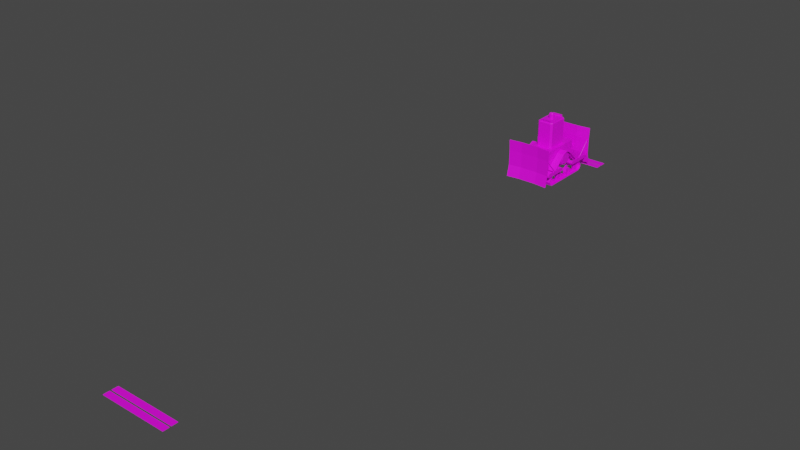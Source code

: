 # Source: BuldozerRobot.blend  (saved by Blender 3.4.6; exported with 4.5.12 LTS)
import bpy
from mathutils import Matrix  # noqa: F401  (used for matrix-valued properties, if any)

bpy.ops.wm.read_factory_settings(use_empty=True)
scene = bpy.context.scene
scene.name = 'Scene'

# ---- collections
col_collection = bpy.data.collections.new('Collection'); scene.collection.children.link(col_collection)

# ---- images (referenced by path relative to the original .blend; pixels are not part of the script)
import os
ASSET_DIR = os.environ.get("B2B_ASSET_DIR", "")  # directory of the original .blend (textures are referenced by path, not embedded)
HERE = os.path.dirname(os.path.abspath(__file__))  # packed textures are extracted next to this script under _unpacked/

def load_image(name, relpath, width, height, colorspace="sRGB"):
    """Load a texture the original file referenced (path relative to the .blend, or extracted next to this script)."""
    p = next((c for c in (os.path.join(HERE, relpath), os.path.join(ASSET_DIR, relpath)) if relpath and os.path.exists(c)), "")
    if p:
        img = bpy.data.images.load(p, check_existing=True)
        img.name = name
    else:  # same state as the original file: an image datablock whose file is absent (Cycles renders it pink)
        img = bpy.data.images.new(name, width, height)
        img.source = "FILE"
        img.filepath = "//" + (relpath or name)
    img.colorspace_settings.name = colorspace
    return img
img_colorpalete_duel_32x_png = load_image('colorPalete_duel-32x.png', 'Colors/colorPalete_duel-32x.png', 1024, 1024, 'sRGB')

# ---- materials (node trees are filled in below, after node groups)
mat_materialmap = bpy.data.materials.new('MaterialMap')
mat_materialmap.alpha_threshold = 0.0
mat_materialmap.use_transparent_shadow = False
mat_materialmap.roughness = 0.5
mat_materialmap.line_color = (0.0, 0.0, 0.0, 1.0)

# ---- material node trees
mat_materialmap.use_nodes = True; mat_materialmap.node_tree.nodes.clear()
_N = mat_materialmap.node_tree.nodes; _L = mat_materialmap.node_tree.links
n0 = _N.new('ShaderNodeOutputMaterial'); n0.name = 'Material Output'; n0.location = (300, 300)
n1 = _N.new('ShaderNodeBsdfPrincipled'); n1.name = 'Principled BSDF'; n1.location = (10, 300)
n1.distribution = 'GGX'
n1.subsurface_method = 'RANDOM_WALK_SKIN'
n1.inputs[3].default_value = 1.45
n1.inputs[27].default_value = (0.0, 0.0, 0.0, 1.0)
n1.inputs[28].default_value = 1.0
n2 = _N.new('ShaderNodeTexImage'); n2.name = 'Image Texture'; n2.location = (-446, 282)
n2.image = img_colorpalete_duel_32x_png
_L.new(n1.outputs[0], n0.inputs[0])
_L.new(n2.outputs[0], n1.inputs[0])
n0.is_active_output = True

# ---- world
world_world = bpy.data.worlds.new('World'); scene.world = world_world
world_world.use_nodes = True; world_world.node_tree.nodes.clear()
_N = world_world.node_tree.nodes; _L = world_world.node_tree.links
n0 = _N.new('ShaderNodeOutputWorld'); n0.name = 'World Output'; n0.location = (300, 300)
n1 = _N.new('ShaderNodeBackground'); n1.name = 'Background'; n1.location = (10, 300)
n1.inputs[0].default_value = (0.05088, 0.05088, 0.05088, 1.0)
_L.new(n1.outputs[0], n0.inputs[0])
n0.is_active_output = True
world_world.color = (0.05088, 0.05088, 0.05088)
world_world.use_sun_shadow = False
world_world.sun_shadow_jitter_overblur = 0.0

# ---- meshes
me_plane_001 = bpy.data.meshes.new('Plane.001')
me_plane_001.from_pydata([(-0.6767, -5.832, 0.0), (-0.6767, -5.71, 0.0), (0.6767, -5.832, 0.0), (0.6767, -5.71, 0.0), (0.6767, -5.866, 0.0), (0.6767, -5.988, 0.0), (-0.6767, -5.866, 0.0), (-0.6767, -5.988, 0.0)], [], [(1, 0, 2, 3), (6, 7, 5, 4)])
_uv = me_plane_001.uv_layers.new(name='UVMap')
_uv.uv.foreach_set('vector', [0.2134, 0.01016, 0.2134, 0.01017, 0.1816, 0.01017, 0.1816, 0.01016, 0.2134, 0.01016, 0.2134, 0.01017, 0.1816, 0.01017, 0.1816, 0.01016])
me_plane_001.materials.append(mat_materialmap)
me_plane_001.update()
me_cube_024 = bpy.data.meshes.new('Cube.024')
me_cube_024.from_pydata([(0.5, 0.0, 0.2), (0.3013, 0.0, 0.6495), (0.0, -0.3039, 0.5739), (0.0, -0.3839, 0.5453), (0.1068, -0.3039, 0.53), (0.08664, -0.3839, 0.5098), (0.1508, -0.3039, 0.4239), (0.1222, -0.3839, 0.4239), (0.1068, -0.3039, 0.3179), (0.08664, -0.3839, 0.3381), (0.0, -0.3039, 0.2739), (0.0, -0.3839, 0.3025), (0.1068, -0.3839, 0.53), (0.0, -0.3839, 0.5739), (0.1508, -0.3839, 0.4239), (0.1068, -0.3839, 0.3179), (0.0, -0.3839, 0.2739), (0.0, -0.4051, 0.4239), (0.08664, -0.4051, 0.5098), (0.0, -0.4051, 0.5453), (0.1222, -0.4051, 0.4239), (0.08664, -0.4051, 0.3381), (0.0, -0.4051, 0.3025), (0.5511, -0.2927, 0.1363), (0.5742, -0.2927, 0.08065), (0.4954, -0.3627, 0.001889), (0.4954, -0.263, 0.001889), (0.1179, -0.3756, 0.1209), (0.1413, -0.3093, 0.09751), (0.1012, -0.3756, 0.08065), (0.1343, -0.3093, 0.08065), (0.1179, -0.3756, 0.04037), (0.1413, -0.3093, 0.0638), (0.1582, -0.3756, 0.02368), (0.1582, -0.3093, 0.05682), (0.1985, -0.3756, 0.04037), (0.175, -0.3093, 0.0638), (0.2151, -0.3756, 0.08065), (0.182, -0.3093, 0.08065), (0.1985, -0.3756, 0.1209), (0.175, -0.3093, 0.09751), (0.1582, -0.3756, 0.1376), (0.1582, -0.3093, 0.1045), (0.0, -0.263, 0.5916), (0.0, -0.4221, 0.5916), (0.0, -0.4221, 0.5739), (0.0, -0.263, 0.5739), (0.496, -0.4221, -0.01572), (0.496, -0.263, -0.01572), (0.1068, -0.263, 0.53), (0.1068, -0.4221, 0.53), (0.1129, -0.263, 0.5452), (0.1129, -0.4221, 0.5452), (0.5512, -0.4221, 0.1365), (0.5512, -0.263, 0.1365), (0.5639, -0.4221, 0.1482), (0.5639, -0.263, 0.1482), (0.5742, -0.263, 0.08065), (0.5742, -0.4221, 0.08065), (0.5511, -0.263, 0.02496), (0.5511, -0.4221, 0.02496), (0.4954, -0.4221, 0.001889), (0.5907, -0.263, 0.08079), (0.5907, -0.4221, 0.08079), (0.5631, -0.263, 0.01334), (0.5631, -0.4221, 0.01334), (0.5511, -0.3924, 0.1363), (0.5742, -0.3924, 0.08065), (0.5511, -0.3627, 0.02496), (0.1582, -0.3756, 0.1594), (0.1025, -0.3756, 0.1363), (0.0794, -0.3756, 0.08065), (0.1025, -0.3756, 0.02496), (0.1582, -0.3756, 0.001889), (0.2139, -0.3756, 0.02496), (0.2369, -0.3756, 0.08065), (0.2139, -0.3756, 0.1363), (0.1582, -0.3715, 0.1376), (0.1179, -0.3715, 0.1209), (0.1012, -0.3715, 0.08065), (0.1179, -0.3715, 0.04037), (0.1582, -0.3715, 0.02368), (0.1985, -0.3715, 0.04037), (0.2151, -0.3715, 0.08065), (0.1985, -0.3715, 0.1209), (0.0, -0.3223, 0.5739), (0.0, -0.3627, 0.5739), (0.1068, -0.3627, 0.53), (0.1068, -0.3223, 0.53), (0.5512, -0.3627, 0.1365), (0.5512, -0.3223, 0.1365), (0.5742, -0.3627, 0.08065), (0.5742, -0.3223, 0.08065), (0.5511, -0.3627, 0.02496), (0.5511, -0.3223, 0.02496), (0.4912, -0.3627, 0.02291), (0.4954, -0.3223, 0.001889), (0.5371, -0.3627, 0.03896), (0.0, -0.3223, 0.5525), (0.0, -0.3627, 0.5525), (0.09557, -0.3627, 0.5118), (0.09557, -0.3223, 0.5118), (0.5338, -0.3627, 0.124), (0.5338, -0.3223, 0.124), (0.5527, -0.3627, 0.08069), (0.5527, -0.3223, 0.08069), (0.5359, -0.3223, 0.04012), (0.4912, -0.3223, 0.02291), (0.4531, -0.3756, 0.1209), (0.4765, -0.3093, 0.09751), (0.4364, -0.3756, 0.08065), (0.4695, -0.3093, 0.08065), (0.4531, -0.3756, 0.04037), (0.4765, -0.3093, 0.0638), (0.4934, -0.3756, 0.02368), (0.4934, -0.3093, 0.05682), (0.5336, -0.3756, 0.04037), (0.5102, -0.3093, 0.0638), (0.5503, -0.3756, 0.08065), (0.5172, -0.3093, 0.08065), (0.5336, -0.3756, 0.1209), (0.5102, -0.3093, 0.09751), (0.4934, -0.3756, 0.1376), (0.4934, -0.3093, 0.1045), (0.4934, -0.3756, 0.1594), (0.4377, -0.3756, 0.1363), (0.4146, -0.3756, 0.08065), (0.4377, -0.3756, 0.02496), (0.4934, -0.3756, 0.001889), (0.5491, -0.3756, 0.02496), (0.5721, -0.3756, 0.08065), (0.5491, -0.3756, 0.1363), (0.4934, -0.3715, 0.1376), (0.4531, -0.3715, 0.1209), (0.4364, -0.3715, 0.08065), (0.4531, -0.3715, 0.04037), (0.4934, -0.3715, 0.02368), (0.5336, -0.3715, 0.04037), (0.5503, -0.3715, 0.08065), (0.5336, -0.3715, 0.1209), (0.1025, -0.3093, 0.1363), (0.1582, -0.3093, 0.1594), (0.0794, -0.3093, 0.08065), (0.1025, -0.3093, 0.02496), (0.1582, -0.3093, 0.001889), (0.2139, -0.3093, 0.02496), (0.2369, -0.3093, 0.08065), (0.2139, -0.3093, 0.1363), (0.4377, -0.3093, 0.1363), (0.4934, -0.3093, 0.1594), (0.4146, -0.3093, 0.08065), (0.4377, -0.3093, 0.02496), (0.4934, -0.3093, 0.001889), (0.5491, -0.3093, 0.02496), (0.5721, -0.3093, 0.08065), (0.5491, -0.3093, 0.1363), (0.2875, -0.2545, 0.1652), (0.2875, -0.2545, 0.2564), (0.3693, -0.2545, 0.1652), (0.3693, -0.2545, 0.2564), (0.3151, -0.2545, 0.1215), (0.3417, -0.2545, 0.1215), (0.2875, -0.2906, 0.1652), (0.2875, -0.2906, 0.2564), (0.3693, -0.2906, 0.2564), (0.3693, -0.2906, 0.1652), (0.3151, -0.2906, 0.1215), (0.3417, -0.2906, 0.1215), (0.8175, -0.4656, 0.06981), (0.7772, -0.4656, 0.8595), (0.7859, 0.0, 0.06981), (0.7456, 0.0, 0.8595), (0.7624, -0.4656, 0.627), (0.7624, -0.4656, 0.3064), (0.7308, 0.0, 0.627), (0.7308, 0.0, 0.3064), (0.7622, 0.0, 0.8595), (0.7938, -0.4656, 0.8595), (0.779, -0.4656, 0.3064), (0.8341, -0.4656, 0.06981), (0.8025, 0.0, 0.06981), (0.7474, 0.0, 0.3064), (0.779, -0.4656, 0.627), (0.7474, 0.0, 0.627), (0.7456, -0.1911, 0.8595), (0.7859, -0.1911, 0.06981), (0.7622, -0.1911, 0.8595), (0.8025, -0.1911, 0.06981), (0.7474, -0.1911, 0.3064), (0.7474, -0.1911, 0.627), (0.7308, -0.1911, 0.3064), (0.7308, -0.1911, 0.627), (0.1667, -0.2543, 0.2), (0.1667, -0.2543, 0.6495), (0.2475, 0.0, 0.6495), (0.1667, 0.0, 0.2), (0.5, -0.1272, 0.6495), (0.5, -0.1272, 0.2), (0.1667, -0.1272, 0.2), (0.5, -0.2153, 0.2), (0.461, -0.2543, 0.2), (0.461, -0.2543, 0.6495), (0.5, -0.2153, 0.6495), (0.04977, -0.2543, 0.2), (0.04261, 0.0, 1.2), (0.04977, -0.2543, 0.6495), (0.04977, 0.0, 0.2), (0.04977, -0.1272, 0.2), (0.07392, -0.1735, 0.6495), (0.5, -0.06359, 0.2), (0.5, -0.06359, 0.6495), (0.2475, -0.08677, 0.6495), (0.1667, -0.06359, 0.2), (0.04977, -0.06359, 0.2), (0.2475, -0.1351, 0.6495), (0.2091, -0.1735, 0.6495), (0.2203, -0.2007, 0.6495), (0.2854, -0.1666, 0.6495), (0.04261, 0.0, 1.308), (0.04261, -0.02036, 1.2), (0.02461, -0.04769, 1.2), (0.07392, -0.132, 1.2), (0.1192, -0.08677, 1.2), (0.02461, -0.04769, 1.308), (0.04261, -0.02036, 1.308), (0.02365, 0.0, 1.327), (0.01492, -0.02835, 1.327), (0.02357, -0.01826, 1.327), (0.2292, 0.0, 1.2), (0.2475, 0.0, 1.182), (0.07392, -0.1735, 1.182), (0.07392, -0.1552, 1.2), (0.2292, -0.08677, 1.2), (0.2475, -0.08677, 1.182), (0.2015, -0.1552, 1.2), (0.2091, -0.1735, 1.182), (0.2292, -0.1275, 1.2), (0.2475, -0.1351, 1.182), (0.1582, -0.3093, 0.132), (0.1219, -0.3093, 0.1169), (0.1069, -0.3093, 0.08065), (0.1219, -0.3093, 0.04438), (0.1582, -0.3093, 0.02935), (0.1944, -0.3093, 0.04438), (0.2095, -0.3093, 0.08065), (0.1944, -0.3093, 0.1169), (0.4934, -0.3093, 0.132), (0.4571, -0.3093, 0.1169), (0.4421, -0.3093, 0.08065), (0.4571, -0.3093, 0.04438), (0.4934, -0.3093, 0.02935), (0.5296, -0.3093, 0.04438), (0.5447, -0.3093, 0.08065), (0.5296, -0.3093, 0.1169), (0.218, -0.4532, 0.2232), (0.1897, -0.4532, 0.2349), (0.218, -0.2367, 0.2232), (0.218, -0.4349, 0.2232), (0.1897, -0.2367, 0.2349), (0.1897, -0.4349, 0.2349), (0.178, -0.2367, 0.2632), (0.178, -0.4349, 0.2632), (0.1897, -0.2367, 0.2914), (0.1897, -0.4349, 0.2914), (0.218, -0.2367, 0.3032), (0.218, -0.4349, 0.3032), (0.2462, -0.2367, 0.2914), (0.2462, -0.4349, 0.2914), (0.258, -0.2367, 0.2632), (0.258, -0.4349, 0.2632), (0.2462, -0.2367, 0.2349), (0.2462, -0.4349, 0.2349), (0.178, -0.4532, 0.2632), (0.1897, -0.4532, 0.2914), (0.218, -0.4532, 0.3032), (0.2462, -0.4532, 0.2914), (0.258, -0.4532, 0.2632), (0.2462, -0.4532, 0.2349), (0.7336, -0.4532, 0.2536), (0.7336, -0.4349, 0.2536), (0.7258, -0.4532, 0.2497), (0.739, -0.4532, 0.2632), (0.7258, -0.4349, 0.2497), (0.7336, -0.4532, 0.2727), (0.739, -0.4349, 0.2632), (0.7258, -0.4532, 0.2766), (0.7336, -0.4349, 0.2727), (0.7258, -0.4349, 0.2766), (0.674, -0.4532, 0.2632), (0.674, -0.4532, 0.2349), (0.674, -0.4532, 0.2232), (0.674, -0.4532, 0.2914), (0.674, -0.4349, 0.2914), (0.674, -0.4349, 0.2632), (0.674, -0.4349, 0.2232), (0.674, -0.4532, 0.3032), (0.674, -0.4349, 0.2349), (0.674, -0.4349, 0.3032), (0.7099, -0.4532, 0.2632), (0.7099, -0.4532, 0.2497), (0.7099, -0.4349, 0.2727), (0.7099, -0.4349, 0.2497), (0.7099, -0.4349, 0.2536), (0.7099, -0.4349, 0.2766), (0.7099, -0.4532, 0.2536), (0.7099, -0.4532, 0.2727), (0.7099, -0.4349, 0.2632), (0.7099, -0.4532, 0.2766), (0.7764, -0.4335, 0.2371), (0.7791, -0.4335, 0.2263), (0.771, -0.4335, 0.2632), (0.7645, -0.4335, 0.2892), (0.7645, -0.4335, 0.3), (0.7049, -0.4335, 0.2762), (0.7099, -0.4335, 0.2447), (0.7049, -0.4335, 0.2501), (0.7099, -0.4335, 0.2816), (0.7003, -0.4335, 0.2632), (0.7645, -0.4222, 0.2892), (0.7645, -0.4222, 0.3), (0.771, -0.4222, 0.2632), (0.7764, -0.4222, 0.2371), (0.7791, -0.4222, 0.2263), (0.7049, -0.4222, 0.2762), (0.7099, -0.4222, 0.2447), (0.7049, -0.4222, 0.2501), (0.7099, -0.4222, 0.2816), (0.7003, -0.4222, 0.2632), (0.0, -0.2543, 0.2), (0.0, -0.2543, 0.6495), (0.0, 0.0, 0.2), (0.0, -0.1272, 0.2), (0.0, -0.1735, 0.6495), (0.0, -0.06359, 0.2), (0.0, -0.1735, 1.182), (0.0, -0.1552, 1.2), (0.0, -0.3627, 0.001889), (0.0, -0.263, 0.001889), (0.0, -0.263, -0.01429), (0.0, -0.4221, -0.01429), (0.0, -0.4221, 0.001889), (0.0, -0.3627, 0.02291), (0.0, -0.3223, 0.001889), (0.0, -0.3223, 0.02291), (0.0, -0.05212, 1.2), (0.0, -0.05212, 1.308), (0.0, -0.03172, 1.327), (0.0, 0.0, 1.327), (0.7722, -0.4326, 0.5632), (0.77, -0.4326, 0.5703), (0.5144, -0.4349, 0.3178), (0.4691, -0.4349, 0.3178), (0.4691, -0.4532, 0.3178), (0.5144, -0.4532, 0.3178), (0.4614, -0.4532, 0.2349), (0.5144, -0.4532, 0.2349), (0.4614, -0.4532, 0.2791), (0.5144, -0.4532, 0.2791), (0.5144, -0.4349, 0.2632), (0.4614, -0.4349, 0.2632), (0.5144, -0.4532, 0.3032), (0.4614, -0.4532, 0.3032), (0.5144, -0.4532, 0.2632), (0.4614, -0.4532, 0.2632), (0.5144, -0.4532, 0.2232), (0.4614, -0.4532, 0.2232), (0.4614, -0.4349, 0.2914), (0.5144, -0.4349, 0.2914), (0.5144, -0.4349, 0.2232), (0.4614, -0.4349, 0.2232), (0.4614, -0.4349, 0.2349), (0.5144, -0.4349, 0.2349), (0.4614, -0.4349, 0.3032), (0.5144, -0.4349, 0.3032), (0.7656, -0.4326, 0.5873), (0.7602, -0.4326, 0.6043), (0.7602, -0.4326, 0.6114), (0.7308, -0.4326, 0.5958), (0.7349, -0.4326, 0.5752), (0.7308, -0.4326, 0.5788), (0.7349, -0.4326, 0.5993), (0.7269, -0.4326, 0.5873), (0.7602, -0.453, 0.6043), (0.7602, -0.453, 0.6114), (0.7656, -0.453, 0.5873), (0.77, -0.453, 0.5703), (0.7722, -0.453, 0.5632), (0.7308, -0.453, 0.5958), (0.7349, -0.453, 0.5752), (0.7308, -0.453, 0.5788), (0.7349, -0.453, 0.5993), (0.7269, -0.453, 0.5873), (0.4691, -0.4295, 0.3178), (0.5144, -0.4586, 0.3178), (0.4614, -0.4295, 0.3032), (0.5144, -0.4295, 0.3178), (0.4691, -0.4586, 0.3178), (0.4614, -0.4586, 0.3032), (0.5144, -0.4586, 0.3032), (0.5144, -0.4295, 0.3032), (0.4614, -0.4586, 0.2839), (0.5144, -0.4586, 0.2839), (0.4614, -0.4295, 0.2963), (0.5144, -0.4295, 0.2963), (0.6732, -0.4354, 0.5067), (0.6674, -0.4322, 0.5119), (0.6678, -0.4352, 0.5124), (0.7351, -0.4352, 0.5863), (0.672, -0.4376, 0.5086), (0.7393, -0.4376, 0.5825), (0.6738, -0.4432, 0.507), (0.741, -0.4432, 0.581), (0.672, -0.4489, 0.5086), (0.7393, -0.4489, 0.5825), (0.6678, -0.4512, 0.5124), (0.7351, -0.4512, 0.5863), (0.6637, -0.4489, 0.5162), (0.7309, -0.4489, 0.5901), (0.6619, -0.4432, 0.5177), (0.7292, -0.4432, 0.5917), (0.6637, -0.4376, 0.5162), (0.7309, -0.4376, 0.5901), (0.6755, -0.4432, 0.5045), (0.6732, -0.451, 0.5067), (0.6674, -0.4542, 0.5119), (0.6617, -0.451, 0.5171), (0.6593, -0.4432, 0.5193), (0.6617, -0.4354, 0.5171), (0.4873, -0.4354, 0.3254), (0.493, -0.4322, 0.3201), (0.4849, -0.4432, 0.3275), (0.4873, -0.451, 0.3254), (0.493, -0.4542, 0.3201), (0.4988, -0.451, 0.3149), (0.5011, -0.4432, 0.3128), (0.4988, -0.4354, 0.3149), (0.4768, -0.4532, 0.3298), (0.5067, -0.4532, 0.3298), (0.4836, -0.4532, 0.3328), (0.4917, -0.4532, 0.3339), (0.4998, -0.4532, 0.3328), (0.5067, -0.4349, 0.3298), (0.4768, -0.4349, 0.3298), (0.4998, -0.4349, 0.3328), (0.4917, -0.4349, 0.3339), (0.4836, -0.4349, 0.3328), (0.4768, -0.4295, 0.3298), (0.5067, -0.4295, 0.3298), (0.4836, -0.4295, 0.3328), (0.4917, -0.4295, 0.3339), (0.4998, -0.4295, 0.3328), (0.5067, -0.4586, 0.3298), (0.4768, -0.4586, 0.3298), (0.4998, -0.4586, 0.3328), (0.4917, -0.4586, 0.3339), (0.4836, -0.4586, 0.3328), (0.469, -0.116, 0.6598), (0.469, -0.116, 0.6181), (0.469, -0.07473, 0.6181), (0.469, -0.07473, 0.6598), (0.5172, -0.07473, 0.6598), (0.5172, -0.116, 0.6598), (0.5172, -0.116, 0.6181), (0.5172, -0.07473, 0.6181), (0.5256, -0.116, 0.626), (0.5249, -0.116, 0.6533), (0.5309, -0.116, 0.6347), (0.5307, -0.116, 0.6447), (0.5249, -0.07473, 0.6533), (0.5256, -0.07473, 0.626), (0.5307, -0.07473, 0.6447), (0.5309, -0.07473, 0.6347), (0.7343, -0.116, 0.3909), (0.7343, -0.116, 0.4327), (0.7343, -0.07473, 0.4327), (0.7343, -0.07473, 0.3909), (0.6861, -0.07473, 0.3909), (0.6861, -0.116, 0.3909), (0.6861, -0.116, 0.4327), (0.6861, -0.07473, 0.4327), (0.6777, -0.116, 0.4248), (0.6785, -0.116, 0.3975), (0.6724, -0.116, 0.4161), (0.6727, -0.116, 0.4061), (0.6785, -0.07473, 0.3975), (0.6777, -0.07473, 0.4248), (0.6727, -0.07473, 0.4061), (0.6724, -0.07473, 0.4161), (0.6, -0.08319, 0.5048), (0.6102, -0.07781, 0.5128), (0.6106, -0.08279, 0.5123), (0.6913, -0.08279, 0.409), (0.6032, -0.08671, 0.5064), (0.6838, -0.08671, 0.4032), (0.6001, -0.09618, 0.504), (0.6807, -0.09618, 0.4008), (0.6032, -0.1056, 0.5064), (0.6838, -0.1056, 0.4032), (0.6106, -0.1096, 0.5123), (0.6913, -0.1096, 0.409), (0.6181, -0.1056, 0.5181), (0.6988, -0.1056, 0.4149), (0.6212, -0.09618, 0.5205), (0.7018, -0.09618, 0.4173), (0.6181, -0.08671, 0.5181), (0.6988, -0.08671, 0.4149), (0.5958, -0.09618, 0.5015), (0.6, -0.1092, 0.5048), (0.6102, -0.1146, 0.5128), (0.6205, -0.1092, 0.5208), (0.6247, -0.09618, 0.5241), (0.6205, -0.08319, 0.5208), (0.5198, -0.08319, 0.6497), (0.5095, -0.07781, 0.6417), (0.524, -0.09618, 0.653), (0.5198, -0.1092, 0.6497), (0.5095, -0.1146, 0.6417), (0.4993, -0.1092, 0.6337), (0.495, -0.09618, 0.6304), (0.4993, -0.08319, 0.6337), (0.1413, -0.3093, 0.09751), (0.1343, -0.3093, 0.08065), (0.1413, -0.3093, 0.0638), (0.1582, -0.3093, 0.05682), (0.175, -0.3093, 0.0638), (0.182, -0.3093, 0.08065), (0.175, -0.3093, 0.09751), (0.1582, -0.3093, 0.1045), (0.4765, -0.3093, 0.09751), (0.4695, -0.3093, 0.08065), (0.4765, -0.3093, 0.0638), (0.4934, -0.3093, 0.05682), (0.5102, -0.3093, 0.0638), (0.5172, -0.3093, 0.08065), (0.5102, -0.3093, 0.09751), (0.4934, -0.3093, 0.1045), (0.1413, -0.2848, 0.09751), (0.1582, -0.2848, 0.1045), (0.1343, -0.2848, 0.08065), (0.1413, -0.2848, 0.0638), (0.1582, -0.2848, 0.05682), (0.175, -0.2848, 0.0638), (0.1856, -0.2848, 0.07203), (0.1714, -0.2848, 0.1063), (0.4804, -0.2848, 0.107), (0.4934, -0.2848, 0.1045), (0.4666, -0.2848, 0.0735), (0.4765, -0.2848, 0.0638), (0.4934, -0.2848, 0.05682), (0.5102, -0.2848, 0.0638), (0.5172, -0.2848, 0.08065), (0.5102, -0.2848, 0.09751), (0.1413, -0.2601, 0.09751), (0.1582, -0.2601, 0.1045), (0.1343, -0.2601, 0.08065), (0.1413, -0.2601, 0.0638), (0.1582, -0.2601, 0.05682), (0.175, -0.2601, 0.0638), (0.1856, -0.2601, 0.07203), (0.1714, -0.2601, 0.1063), (0.4804, -0.2601, 0.107), (0.4934, -0.2601, 0.1045), (0.4666, -0.2601, 0.0735), (0.4765, -0.2601, 0.0638), (0.4934, -0.2601, 0.05682), (0.5102, -0.2601, 0.0638), (0.5172, -0.2601, 0.08065), (0.5102, -0.2601, 0.09751), (0.3188, -0.2848, 0.1674), (0.333, -0.2848, 0.1331), (0.3236, -0.2848, 0.1327), (0.3375, -0.2848, 0.1662), (0.3188, -0.2601, 0.1674), (0.333, -0.2601, 0.1331), (0.3236, -0.2601, 0.1327), (0.3375, -0.2601, 0.1662), (0.04261, 0.0, 1.211), (0.04261, -0.02036, 1.211), (0.02461, -0.04769, 1.211), (0.0, -0.05212, 1.211), (0.2475, -0.08677, 1.144), (0.2475, 0.0, 1.144), (0.07392, -0.1735, 1.144), (0.2091, -0.1735, 1.144), (0.2475, -0.1351, 1.144), (0.0, -0.1735, 1.144), (0.2475, -0.08677, 0.9295), (0.2475, -0.1351, 0.9295), (0.2475, 0.0, 0.9295), (0.07392, -0.1735, 0.9295), (0.2091, -0.1735, 0.9295), (0.0, -0.1735, 0.9295), (0.2276, 0.0, 1.204), (0.1739, 0.0, 1.204), (0.2291, -0.1028, 1.208), (0.1739, -0.1078, 1.204), (0.1857, 0.0, 1.239), (0.2394, 0.0, 1.239), (0.238, -0.09959, 1.235), (0.1857, -0.1036, 1.239), (0.2276, -0.1078, 1.204), (0.2291, -0.004477, 1.208), (0.2394, -0.1036, 1.239), (0.238, -0.004477, 1.235), (0.2245, -0.004477, 1.209), (0.2334, -0.004477, 1.236), (0.2245, -0.1028, 1.209), (0.2334, -0.09959, 1.236), (0.2247, 0.0, 1.204), (0.2247, -0.1078, 1.204), (0.2364, 0.0, 1.239), (0.2364, -0.1036, 1.239)], [], [(197, 196, 202, 199), (200, 201, 193, 192), (2, 13, 12, 4), (4, 12, 14, 6), (6, 14, 15, 8), (8, 15, 16, 10), (3, 5, 12, 13), (5, 7, 14, 12), (7, 9, 15, 14), (9, 11, 16, 15), (11, 9, 21, 22), (7, 5, 18, 20), (9, 7, 20, 21), (5, 3, 19, 18), (17, 18, 19), (17, 20, 18), (17, 21, 20), (17, 22, 21), (23, 66, 67, 24), (68, 25, 61, 60), (336, 25, 95, 341), (140, 70, 69, 141), (142, 71, 70, 140), (143, 72, 71, 142), (144, 73, 72, 143), (145, 74, 73, 144), (146, 75, 74, 145), (147, 76, 75, 146), (141, 69, 76, 147), (338, 337, 26, 48), (337, 342, 96, 26), (340, 339, 47, 61), (339, 338, 48, 47), (86, 87, 50, 45), (43, 44, 52, 51), (49, 46, 43, 51), (49, 51, 56, 54), (45, 50, 52, 44), (52, 50, 53, 55), (51, 52, 55, 56), (88, 49, 54, 90), (89, 91, 58, 53), (91, 93, 60, 58), (56, 55, 63, 62), (62, 63, 65, 64), (64, 65, 47, 48), (57, 54, 56, 62), (60, 61, 47, 65), (59, 57, 62, 64), (53, 58, 63, 55), (26, 59, 64, 48), (58, 60, 65, 63), (27, 41, 69, 70), (29, 27, 70, 71), (31, 29, 71, 72), (33, 31, 72, 73), (35, 33, 73, 74), (37, 35, 74, 75), (39, 37, 75, 76), (41, 39, 76, 69), (41, 27, 78, 77), (27, 29, 79, 78), (29, 31, 80, 79), (31, 33, 81, 80), (33, 35, 82, 81), (35, 37, 83, 82), (37, 39, 84, 83), (39, 41, 77, 84), (59, 26, 96, 94), (106, 107, 95, 97), (57, 59, 94, 92), (54, 57, 92, 90), (93, 91, 104, 97), (50, 87, 89, 53), (46, 49, 88, 85), (92, 94, 106, 105), (87, 86, 99, 100), (85, 88, 101, 98), (105, 106, 97, 104), (103, 105, 104, 102), (100, 101, 103, 102), (98, 101, 100, 99), (90, 92, 105, 103), (68, 94, 106, 97), (94, 93, 97, 106), (91, 89, 102, 104), (89, 87, 100, 102), (88, 90, 103, 101), (25, 68, 97, 95), (94, 96, 107, 106), (148, 125, 124, 149), (150, 126, 125, 148), (151, 127, 126, 150), (152, 128, 127, 151), (153, 129, 128, 152), (154, 130, 129, 153), (155, 131, 130, 154), (149, 124, 131, 155), (108, 122, 124, 125), (110, 108, 125, 126), (112, 110, 126, 127), (114, 112, 127, 128), (116, 114, 128, 129), (118, 116, 129, 130), (120, 118, 130, 131), (122, 120, 131, 124), (122, 108, 133, 132), (108, 110, 134, 133), (110, 112, 135, 134), (112, 114, 136, 135), (114, 116, 137, 136), (116, 118, 138, 137), (118, 120, 139, 138), (120, 122, 132, 139), (77, 78, 79, 80, 81, 82, 83, 84), (132, 133, 134, 135, 136, 137, 138, 139), (238, 239, 140, 141), (239, 240, 142, 140), (240, 241, 143, 142), (241, 242, 144, 143), (242, 243, 145, 144), (243, 244, 146, 145), (244, 245, 147, 146), (245, 238, 141, 147), (246, 247, 148, 149), (247, 248, 150, 148), (248, 249, 151, 150), (249, 250, 152, 151), (250, 251, 153, 152), (251, 252, 154, 153), (252, 253, 155, 154), (253, 246, 149, 155), (158, 156, 157, 159), (158, 161, 160, 156), (165, 164, 163, 162), (165, 162, 166, 167), (159, 157, 163, 164), (158, 159, 164, 165), (161, 158, 165, 167), (160, 161, 167, 166), (157, 156, 162, 163), (156, 160, 166, 162), (191, 172, 169, 184), (185, 168, 173, 190), (190, 173, 172, 191), (189, 186, 177, 182), (187, 188, 178, 179), (188, 189, 182, 178), (173, 168, 179, 178), (169, 172, 182, 177), (185, 170, 180, 187), (184, 169, 177, 186), (172, 173, 178, 182), (171, 184, 186, 176), (168, 185, 187, 179), (181, 183, 189, 188), (180, 181, 188, 187), (183, 176, 186, 189), (170, 185, 190, 175), (174, 191, 184, 171), (190, 191, 174, 175), (207, 198, 192, 203), (198, 197, 199, 200, 192), (213, 212, 198, 207), (196, 217, 216, 193, 201, 202), (212, 209, 197, 198), (209, 210, 196, 197), (201, 200, 199, 202), (216, 215, 208, 205, 193), (228, 204, 219, 222, 232), (218, 225, 227, 224), (333, 213, 207, 331), (192, 193, 205, 203), (331, 207, 203, 328), (210, 211, 214, 217, 196), (232, 222, 221, 231, 234, 236), (221, 220, 344, 335, 231), (579, 578, 223, 345), (330, 206, 213, 333), (577, 576, 218, 224), (0, 1, 210, 209), (195, 0, 209, 212), (1, 194, 211, 210), (206, 195, 212, 213), (582, 583, 235, 230), (214, 215, 216, 217), (584, 237, 235, 583), (585, 582, 230, 334), (219, 220, 221, 222), (577, 224, 223, 578), (584, 580, 233, 237), (224, 227, 226, 223), (334, 230, 231, 335), (228, 232, 233, 229), (236, 234, 235, 237), (232, 236, 237, 233), (230, 235, 234, 231), (580, 581, 229, 233), (40, 42, 238, 245), (38, 40, 245, 244), (36, 38, 244, 243), (34, 36, 243, 242), (32, 34, 242, 241), (30, 32, 241, 240), (28, 30, 240, 239), (42, 28, 239, 238), (121, 123, 246, 253), (119, 121, 253, 252), (117, 119, 252, 251), (115, 117, 251, 250), (113, 115, 250, 249), (111, 113, 249, 248), (109, 111, 248, 247), (123, 109, 247, 246), (307, 305, 283, 285), (265, 263, 273, 274), (256, 257, 259, 258), (301, 302, 279, 282), (298, 304, 278, 281), (258, 259, 261, 260), (282, 279, 278, 280), (263, 261, 272, 273), (260, 261, 263, 262), (286, 287, 285, 283), (259, 257, 254, 255), (262, 263, 265, 264), (284, 286, 283, 281), (306, 300, 286, 284), (264, 265, 267, 266), (279, 284, 281, 278), (261, 259, 255, 272), (266, 267, 269, 268), (305, 298, 281, 283), (255, 254, 277, 276, 275, 274, 273, 272), (268, 269, 271, 270), (299, 301, 282, 280), (304, 299, 280, 278), (270, 271, 257, 256), (256, 258, 260, 262, 264, 266, 268, 270), (302, 306, 284, 279), (300, 303, 287, 286), (303, 307, 285, 287), (364, 368, 294, 290), (267, 265, 372, 366), (358, 367, 292, 293), (275, 276, 363, 356), (254, 257, 369, 365), (271, 269, 359, 370), (265, 274, 361, 372), (276, 277, 354, 363), (257, 271, 370, 369), (274, 275, 356, 361), (297, 295, 307, 303), (292, 297, 303, 300), (296, 293, 306, 302), (289, 290, 299, 304), (290, 294, 301, 299), (291, 288, 298, 305), (293, 292, 300, 306), (288, 289, 304, 298), (294, 296, 302, 301), (295, 291, 305, 307), (314, 309, 308, 315), (317, 310, 311, 313), (315, 308, 310, 317), (313, 311, 312, 316), (324, 325, 321, 322), (327, 323, 318, 320), (325, 327, 320, 321), (323, 326, 319, 318), (308, 309, 322, 321), (315, 317, 327, 325), (312, 311, 318, 319), (316, 312, 319, 326), (317, 313, 323, 327), (311, 310, 320, 318), (309, 314, 324, 322), (314, 315, 325, 324), (310, 308, 321, 320), (313, 316, 326, 323), (208, 332, 329, 205), (203, 205, 329, 328), (107, 343, 341, 95), (96, 342, 343, 107), (25, 336, 340, 61), (223, 226, 346, 345), (347, 346, 226, 227, 225), (357, 362, 288, 291), (356, 357, 401, 400), (355, 364, 290, 289), (371, 358, 293, 296), (360, 357, 291, 295), (367, 373, 297, 292), (362, 355, 289, 288), (269, 267, 366, 359), (368, 371, 296, 294), (373, 360, 295, 297), (371, 368, 369, 370), (355, 362, 363, 354), (367, 358, 359, 366), (362, 357, 356, 363), (368, 364, 365, 369), (364, 355, 354, 365), (358, 371, 370, 359), (351, 442, 446, 392), (277, 254, 365, 354), (372, 361, 352, 351), (353, 350, 441, 437), (360, 373, 350, 353), (360, 353, 393, 398), (351, 352, 436, 442), (441, 350, 395, 447), (378, 348, 349, 379), (381, 374, 375, 377), (379, 349, 374, 381), (377, 375, 376, 380), (388, 389, 385, 386), (391, 387, 382, 384), (389, 391, 384, 385), (387, 390, 383, 382), (349, 348, 386, 385), (379, 381, 391, 389), (376, 375, 382, 383), (380, 376, 383, 390), (381, 377, 387, 391), (375, 374, 384, 382), (348, 378, 388, 386), (378, 379, 389, 388), (374, 349, 385, 384), (377, 380, 390, 387), (401, 398, 397, 400), (399, 403, 402, 394), (397, 398, 393, 396), (399, 394, 392, 395), (396, 393, 451, 453, 454, 455, 452), (357, 360, 398, 401), (372, 351, 392, 394), (352, 361, 397, 396), (395, 392, 446, 448, 449, 450, 447), (361, 356, 400, 397), (373, 367, 403, 399), (367, 366, 402, 403), (366, 372, 394, 402), (436, 352, 396, 452), (350, 373, 399, 395), (423, 424, 432, 433), (410, 412, 423, 422), (406, 407, 409, 408), (422, 423, 433, 434), (420, 406, 405, 427), (408, 409, 411, 410), (424, 425, 431, 432), (416, 418, 426, 425), (410, 411, 413, 412), (426, 427, 428, 430), (408, 410, 422, 404), (412, 413, 415, 414), (404, 422, 434, 435), (406, 408, 404, 405), (414, 415, 417, 416), (429, 435, 434, 433, 432, 431, 430, 428), (414, 416, 425, 424), (416, 417, 419, 418), (409, 407, 421, 419, 417, 415, 413, 411), (425, 426, 430, 431), (418, 419, 421, 420), (405, 404, 435, 429), (418, 420, 427, 426), (420, 421, 407, 406), (412, 414, 424, 423), (427, 405, 429, 428), (437, 441, 443, 440), (440, 443, 444, 439), (439, 444, 445, 438), (438, 445, 442, 436), (446, 442, 445, 448), (448, 445, 444, 449), (449, 444, 443, 450), (450, 443, 441, 447), (451, 437, 440, 453), (453, 440, 439, 454), (454, 439, 438, 455), (455, 438, 436, 452), (353, 437, 451, 393), (458, 457, 456, 459), (458, 459, 460, 468, 470, 471, 469, 463), (465, 468, 460, 461), (457, 458, 463, 462), (459, 456, 461, 460), (463, 469, 464, 462), (464, 469, 471, 466), (466, 471, 470, 467), (467, 470, 468, 465), (456, 457, 462, 464, 466, 467, 465, 461), (474, 473, 472, 475), (474, 475, 476, 484, 486, 487, 485, 479), (481, 484, 476, 477), (473, 474, 479, 478), (475, 472, 477, 476), (479, 485, 480, 478), (480, 485, 487, 482), (482, 487, 486, 483), (483, 486, 484, 481), (472, 473, 478, 480, 482, 483, 481, 477), (507, 508, 516, 517), (494, 496, 507, 506), (490, 491, 493, 492), (506, 507, 517, 518), (504, 490, 489, 511), (492, 493, 495, 494), (508, 509, 515, 516), (500, 502, 510, 509), (494, 495, 497, 496), (510, 511, 512, 514), (492, 494, 506, 488), (496, 497, 499, 498), (488, 506, 518, 519), (490, 492, 488, 489), (498, 499, 501, 500), (513, 519, 518, 517, 516, 515, 514, 512), (498, 500, 509, 508), (500, 501, 503, 502), (493, 491, 505, 503, 501, 499, 497, 495), (509, 510, 514, 515), (502, 503, 505, 504), (489, 488, 519, 513), (502, 504, 511, 510), (504, 505, 491, 490), (496, 498, 508, 507), (511, 489, 513, 512), (528, 535, 545, 544), (542, 558, 573, 569), (544, 545, 561, 560), (529, 528, 544, 546), (530, 529, 546, 547), (520, 527, 537, 536), (531, 530, 547, 548), (521, 520, 536, 538), (532, 531, 548, 549), (522, 521, 538, 539), (533, 532, 549, 550), (523, 522, 539, 540), (534, 533, 550, 551), (524, 523, 540, 541), (535, 534, 551, 545), (525, 524, 541, 542), (526, 525, 542, 543), (527, 526, 543, 537), (553, 559, 558, 557, 556, 555, 554, 552), (561, 567, 566, 565, 564, 563, 562, 560), (547, 546, 562, 563), (536, 537, 553, 552), (548, 547, 563, 564), (538, 536, 552, 554), (549, 548, 564, 565), (539, 538, 554, 555), (550, 549, 565, 566), (540, 539, 555, 556), (551, 550, 566, 567), (541, 540, 556, 557), (545, 551, 567, 561), (542, 541, 557, 558), (546, 544, 571, 570), (537, 543, 559, 553), (570, 571, 575, 574), (568, 569, 573, 572), (543, 542, 569, 568), (560, 562, 574, 575), (559, 543, 568, 572), (562, 546, 570, 574), (558, 559, 572, 573), (544, 560, 575, 571), (219, 577, 578, 220), (219, 204, 576, 577), (344, 220, 578, 579), (586, 588, 581, 580), (587, 586, 580, 584), (591, 589, 582, 585), (587, 584, 583, 590), (589, 590, 583, 582), (208, 215, 590, 589), (214, 587, 590, 215), (332, 208, 589, 591), (214, 211, 586, 587), (211, 194, 588, 586), (608, 609, 595, 593), (610, 596, 599, 611), (593, 595, 599, 596), (609, 600, 602, 611), (598, 594, 606, 607), (601, 594, 600, 592), (598, 603, 597, 602), (594, 598, 602, 600), (603, 601, 592, 597), (606, 604, 605, 607), (594, 601, 604, 606), (603, 598, 607, 605), (601, 603, 605, 604), (595, 609, 611, 599), (597, 610, 611, 602), (592, 600, 609, 608)])
_uv = me_cube_024.uv_layers.new(name='UVMap')
_uv.uv.foreach_set('vector', [0.01137, 0.01753, 0.01137, 0.01752, 0.01214, 0.01752, 0.01214, 0.01753, 1.0, 0.01756, 0.0, 0.01756, 0.0, 0.01756, 1.0, 0.01756, 0.01089, 0.01756, 0.01159, 0.01756, 0.01158, 0.01757, 0.01089, 0.01757, 0.01089, 0.01757, 0.01158, 0.01757, 0.01159, 0.01757, 0.01089, 0.01757, 0.01159, 0.01756, 0.01228, 0.01756, 0.01228, 0.01757, 0.01159, 0.01757, 0.01159, 0.01757, 0.01228, 0.01757, 0.01228, 0.01757, 0.01159, 0.01757, 0.005972, 0.01757, 0.006725, 0.01757, 0.0069, 0.01757, 0.005972, 0.01757, 0.006725, 0.01757, 0.007034, 0.01757, 0.007282, 0.01757, 0.0069, 0.01757, 0.007034, 0.01757, 0.006725, 0.01756, 0.0069, 0.01756, 0.007282, 0.01757, 0.006725, 0.01756, 0.005972, 0.01756, 0.005972, 0.01756, 0.0069, 0.01756, 0.004262, 0.01758, 0.004262, 0.01757, 0.004445, 0.01757, 0.004445, 0.01758, 0.01112, 0.01758, 0.01111, 0.01757, 0.0113, 0.01757, 0.0113, 0.01758, 0.004262, 0.01757, 0.004262, 0.01757, 0.004445, 0.01757, 0.004445, 0.01757, 0.01111, 0.01757, 0.01112, 0.01757, 0.0113, 0.01757, 0.0113, 0.01757, 0.009856, 0.01757, 0.009103, 0.01756, 0.009856, 0.01756, 0.009856, 0.01757, 0.008794, 0.01757, 0.009103, 0.01756, 0.009856, 0.01757, 0.009103, 0.01757, 0.008794, 0.01757, 0.009856, 0.01757, 0.009856, 0.01757, 0.009103, 0.01757, 0.0, 0.01758, 0.003609, 0.01758, 0.1265, 0.01758, 0.1229, 0.01758, 0.1247, 0.01758, 0.0001221, 0.01758, 0.0, 0.01758, 0.1246, 0.01758, 0.08251, 0.01758, 0.08247, 0.01758, 0.03571, 0.01758, 0.03575, 0.01758, 0.003686, 0.01757, 0.004261, 0.01757, 0.004261, 0.01757, 0.003686, 0.01757, 0.003686, 0.01757, 0.004262, 0.01757, 0.004261, 0.01757, 0.003686, 0.01757, 0.007858, 0.01757, 0.008433, 0.01757, 0.008433, 0.01757, 0.007858, 0.01757, 0.007858, 0.01757, 0.008433, 0.01757, 0.008433, 0.01757, 0.007858, 0.01757, 0.004262, 0.01757, 0.004837, 0.01757, 0.004837, 0.01757, 0.004262, 0.01757, 0.004262, 0.01757, 0.004837, 0.01757, 0.004837, 0.01757, 0.004262, 0.01757, 0.001953, 0.01757, 0.002528, 0.01757, 0.002531, 0.01757, 0.001956, 0.01757, 0.001956, 0.01757, 0.002531, 0.01757, 0.002528, 0.01757, 0.001953, 0.01757, 0.01027, 0.01752, 0.01027, 0.01752, 0.005961, 0.01752, 0.005956, 0.01752, 0.01037, 0.01757, 0.009856, 0.01757, 0.009856, 0.01756, 0.01037, 0.01756, 1.147e-07, 0.01752, 1.178e-07, 0.01752, 0.00431, 0.01752, 0.004305, 0.01752, 0.01386, 0.01756, 0.01248, 0.01756, 0.01248, 0.01755, 0.01386, 0.01755, 0.01705, 0.01755, 0.01705, 0.01754, 0.01757, 0.01754, 0.01757, 0.01755, 0.01463, 0.01752, 0.01602, 0.01752, 0.01601, 0.01753, 0.01463, 0.01753, 0.009338, 0.01754, 0.01027, 0.01754, 0.01027, 0.01754, 0.009285, 0.01754, 0.009338, 0.01754, 0.009285, 0.01754, 0.005366, 0.01753, 0.005476, 0.01753, 3.438e-09, 0.01754, 0.0009285, 0.01754, 0.0009812, 0.01754, 0.0, 0.01754, 0.0009812, 0.01754, 0.0009285, 0.01754, 0.00479, 0.01753, 0.0049, 0.01753, 0.01463, 0.01753, 0.01601, 0.01753, 0.01601, 0.01755, 0.01463, 0.01755, 0.01705, 0.01754, 0.01653, 0.01754, 0.01653, 0.01752, 0.01705, 0.01752, 0.01705, 0.01752, 0.01705, 0.01752, 0.01757, 0.01752, 0.01757, 0.01752, 0.1233, 0.01758, 0.0001221, 0.01758, 0.0, 0.01758, 0.1232, 0.01758, 0.01463, 0.01755, 0.01601, 0.01755, 0.01602, 0.01755, 0.01463, 0.01755, 0.01248, 0.01754, 0.01386, 0.01754, 0.01386, 0.01754, 0.01248, 0.01754, 0.01248, 0.01754, 0.01386, 0.01754, 0.01386, 0.01755, 0.01248, 0.01755, 0.005277, 0.01753, 0.005476, 0.01753, 0.005366, 0.01753, 0.005133, 0.01753, 0.004789, 0.01752, 0.004305, 0.01752, 0.00431, 0.01752, 0.004894, 0.01752, 0.005477, 0.01752, 0.005277, 0.01753, 0.005133, 0.01753, 0.005372, 0.01752, 0.00479, 0.01753, 0.00499, 0.01753, 0.005133, 0.01753, 0.0049, 0.01753, 0.005961, 0.01752, 0.005477, 0.01752, 0.005372, 0.01752, 0.005956, 0.01752, 0.00499, 0.01753, 0.004789, 0.01752, 0.004894, 0.01752, 0.005133, 0.01753, 0.0856, 0.01758, 0.04847, 0.01758, 0.0, 0.01758, 0.05132, 0.01758, 0.1752, 0.01758, 0.0856, 0.01758, 0.05132, 0.01758, 0.1752, 0.01758, 0.2648, 0.01758, 0.1752, 0.01758, 0.1752, 0.01758, 0.2991, 0.01758, 0.302, 0.01758, 0.2648, 0.01758, 0.2991, 0.01758, 0.3504, 0.01758, 0.2649, 0.01758, 0.302, 0.01758, 0.3504, 0.01758, 0.2991, 0.01758, 0.1752, 0.01758, 0.2649, 0.01758, 0.2991, 0.01758, 0.1752, 0.01758, 0.0856, 0.01758, 0.1752, 0.01758, 0.1752, 0.01758, 0.05132, 0.01758, 0.04847, 0.01758, 0.0856, 0.01758, 0.05132, 0.01758, 0.0, 0.01758, 0.01181, 0.01756, 0.01181, 0.01756, 0.01184, 0.01756, 0.01184, 0.01756, 0.01181, 0.01756, 0.01181, 0.01756, 0.01184, 0.01756, 0.01184, 0.01756, 0.0101, 0.01755, 0.0101, 0.01754, 0.01013, 0.01754, 0.01013, 0.01755, 0.0101, 0.01754, 0.0101, 0.01754, 0.01013, 0.01754, 0.01013, 0.01754, 0.0117, 0.01756, 0.0117, 0.01756, 0.01174, 0.01756, 0.01174, 0.01756, 0.0117, 0.01756, 0.0117, 0.01756, 0.01174, 0.01756, 0.01174, 0.01756, 0.01188, 0.01756, 0.01188, 0.01756, 0.01184, 0.01756, 0.01184, 0.01756, 0.01188, 0.01756, 0.01188, 0.01756, 0.01184, 0.01756, 0.01184, 0.01756, 0.01211, 0.01757, 0.01211, 0.01757, 0.01159, 0.01757, 0.01159, 0.01757, 0.008605, 0.01756, 0.008605, 0.01756, 0.008254, 0.01756, 0.008254, 0.01756, 0.01211, 0.01757, 0.01211, 0.01757, 0.01159, 0.01757, 0.01159, 0.01757, 0.01653, 0.01752, 0.01653, 0.01752, 0.01705, 0.01752, 0.01705, 0.01752, 0.0, 0.01756, 0.0007471, 0.01756, 0.0005612, 0.01756, 1.574e-05, 0.01756, 0.01757, 0.01754, 0.01705, 0.01754, 0.01705, 0.01752, 0.01757, 0.01752, 0.01653, 0.01755, 0.01653, 0.01754, 0.01705, 0.01754, 0.01705, 0.01755, 0.004989, 0.01756, 0.004789, 0.01756, 0.004657, 0.01756, 0.004803, 0.01756, 0.001097, 0.01758, 0.0005993, 0.01758, 0.0003889, 0.01758, 0.0008197, 0.01758, 0.0, 0.01754, 0.0009285, 0.01754, 0.0008305, 0.01755, 0.0, 0.01754, 0.008605, 0.01756, 0.008605, 0.01756, 0.008254, 0.01756, 0.008254, 0.01756, 0.01757, 0.01752, 0.01757, 0.01752, 0.01792, 0.01752, 0.01792, 0.01752, 0.01792, 0.01754, 0.01757, 0.01754, 0.01757, 0.01752, 0.01792, 0.01752, 0.01757, 0.01755, 0.01757, 0.01754, 0.01792, 0.01754, 0.01792, 0.01755, 0.00479, 0.01756, 0.004989, 0.01756, 0.004803, 0.01756, 0.004639, 0.01756, 0.04913, 0.01758, 0.04767, 0.01758, 0.0, 0.01758, 0.005089, 0.01758, 0.01008, 0.01754, 0.009731, 0.01754, 0.009731, 0.01754, 0.01008, 0.01754, 0.0007471, 0.01756, 0.001096, 0.01757, 0.0008225, 0.01757, 0.0005612, 0.01756, 0.001096, 0.01757, 0.001097, 0.01758, 0.0008197, 0.01758, 0.0008225, 0.01757, 0.0009285, 0.01754, 0.00479, 0.01756, 0.004639, 0.01756, 0.0008305, 0.01755, 0.08247, 0.01758, 0.03115, 0.01758, 0.0, 0.01758, 0.03571, 0.01758, 0.004789, 0.01756, 0.004305, 0.01756, 0.004269, 0.01756, 0.004657, 0.01756, 0.00311, 0.01757, 0.003686, 0.01757, 0.003686, 0.01757, 0.00311, 0.01757, 0.00311, 0.01757, 0.003686, 0.01757, 0.003686, 0.01757, 0.00311, 0.01757, 0.007282, 0.01757, 0.007858, 0.01757, 0.007858, 0.01757, 0.007282, 0.01757, 0.007282, 0.01757, 0.007858, 0.01757, 0.007858, 0.01757, 0.007282, 0.01757, 0.004837, 0.01757, 0.005412, 0.01757, 0.005412, 0.01757, 0.004837, 0.01757, 0.004837, 0.01757, 0.005412, 0.01757, 0.005412, 0.01757, 0.004837, 0.01757, 0.002531, 0.01757, 0.003107, 0.01757, 0.00311, 0.01757, 0.002535, 0.01757, 0.002535, 0.01757, 0.00311, 0.01757, 0.003107, 0.01757, 0.002531, 0.01757, 0.2648, 0.01758, 0.302, 0.01758, 0.3504, 0.01758, 0.2991, 0.01758, 0.1752, 0.01758, 0.2648, 0.01758, 0.2991, 0.01758, 0.1752, 0.01758, 0.0856, 0.01758, 0.1752, 0.01758, 0.1752, 0.01758, 0.05132, 0.01758, 0.04848, 0.01758, 0.0856, 0.01758, 0.05132, 0.01758, 0.0, 0.01758, 0.0856, 0.01758, 0.04848, 0.01758, 0.0, 0.01758, 0.05132, 0.01758, 0.1752, 0.01758, 0.0856, 0.01758, 0.05132, 0.01758, 0.1752, 0.01758, 0.2648, 0.01758, 0.1752, 0.01758, 0.1752, 0.01758, 0.2991, 0.01758, 0.302, 0.01758, 0.2648, 0.01758, 0.2991, 0.01758, 0.3504, 0.01758, 0.01177, 0.01756, 0.01177, 0.01756, 0.01181, 0.01756, 0.01181, 0.01756, 0.01177, 0.01756, 0.01177, 0.01756, 0.01181, 0.01756, 0.01181, 0.01756, 0.008607, 0.01756, 0.008605, 0.01756, 0.00864, 0.01756, 0.008643, 0.01756, 0.008605, 0.01756, 0.008607, 0.01756, 0.008643, 0.01756, 0.00864, 0.01756, 0.01174, 0.01756, 0.01174, 0.01756, 0.01177, 0.01756, 0.01177, 0.01756, 0.01174, 0.01756, 0.01174, 0.01756, 0.01177, 0.01756, 0.01177, 0.01756, 0.01192, 0.01756, 0.01192, 0.01756, 0.01188, 0.01756, 0.01188, 0.01756, 0.01192, 0.01756, 0.01192, 0.01756, 0.01188, 0.01756, 0.01188, 0.01756, 0.2535, 0.01758, 0.2164, 0.01758, 0.1267, 0.01758, 0.03712, 0.01758, 0.0, 0.01758, 0.03712, 0.01758, 0.1267, 0.01758, 0.2164, 0.01758, 0.2535, 0.01758, 0.2164, 0.01758, 0.1267, 0.01758, 0.03712, 0.01758, 0.0, 0.01758, 0.03712, 0.01758, 0.1267, 0.01758, 0.2164, 0.01758, 0.2893, 0.01758, 0.2559, 0.01758, 0.2991, 0.01758, 0.3504, 0.01758, 0.2559, 0.01758, 0.1752, 0.01758, 0.1752, 0.01758, 0.2991, 0.01758, 0.1752, 0.01758, 0.09453, 0.01758, 0.05132, 0.01758, 0.1752, 0.01758, 0.09453, 0.01758, 0.0611, 0.01758, 0.0, 0.01758, 0.05132, 0.01758, 0.0611, 0.01758, 0.09453, 0.01758, 0.05132, 0.01758, 0.0, 0.01758, 0.09453, 0.01758, 0.1752, 0.01758, 0.1752, 0.01758, 0.05132, 0.01758, 0.1752, 0.01758, 0.2559, 0.01758, 0.2991, 0.01758, 0.1752, 0.01758, 0.2559, 0.01758, 0.2893, 0.01758, 0.3504, 0.01758, 0.2991, 0.01758, 0.2893, 0.01758, 0.2559, 0.01758, 0.2991, 0.01758, 0.3504, 0.01758, 0.2559, 0.01758, 0.1752, 0.01758, 0.1752, 0.01758, 0.2991, 0.01758, 0.1752, 0.01758, 0.09453, 0.01758, 0.05132, 0.01758, 0.1752, 0.01758, 0.09453, 0.01758, 0.0611, 0.01758, 0.0, 0.01758, 0.05132, 0.01758, 0.0611, 0.01758, 0.09453, 0.01758, 0.05132, 0.01758, 0.0, 0.01758, 0.09453, 0.01758, 0.1752, 0.01758, 0.1752, 0.01758, 0.05132, 0.01758, 0.1752, 0.01758, 0.2559, 0.01758, 0.2991, 0.01758, 0.1752, 0.01758, 0.2559, 0.01758, 0.2893, 0.01758, 0.3504, 0.01758, 0.2991, 0.01758, 0.01248, 0.4592, 0.01291, 0.4592, 0.01291, 0.4592, 0.01248, 0.4592, 0.01248, 0.4592, 0.01258, 0.4592, 0.01281, 0.4592, 0.01291, 0.4592, 0.005847, 0.4592, 0.005847, 0.4592, 0.005413, 0.4592, 0.005413, 0.4592, 0.005847, 0.4592, 0.005413, 0.4592, 0.005515, 0.4592, 0.005745, 0.4592, 0.00899, 0.4592, 0.00899, 0.4592, 0.008677, 0.4592, 0.008677, 0.4592, 0.01322, 0.4592, 0.01322, 0.4592, 0.01291, 0.4592, 0.01291, 0.4592, 0.01322, 0.4592, 0.01322, 0.4592, 0.01291, 0.4592, 0.01291, 0.4592, 0.01322, 0.4592, 0.01322, 0.4592, 0.01291, 0.4592, 0.01291, 0.4592, 0.007112, 0.4592, 0.007112, 0.4592, 0.007425, 0.4592, 0.007425, 0.4592, 0.007112, 0.4592, 0.007112, 0.4592, 0.007425, 0.4592, 0.007425, 0.4592, 0.434, 0.01756, 0.3842, 0.01756, 0.0, 0.01756, 0.04984, 0.01756, 0.007375, 0.01756, 0.004989, 0.01756, 0.004989, 0.01755, 0.007375, 0.01755, 0.007375, 0.01755, 0.004989, 0.01755, 0.004989, 0.01754, 0.007375, 0.01754, 0.4948, 0.01756, 0.8773, 0.01756, 0.928, 0.01756, 0.5455, 0.01756, 0.4602, 0.01756, 0.006912, 0.01756, 0.06752, 0.01756, 0.5208, 0.01756, 0.0, 0.01756, 0.4948, 0.01756, 0.5455, 0.01756, 0.05066, 0.01756, 0.01602, 0.01753, 0.01639, 0.01752, 0.01653, 0.01752, 0.01616, 0.01753, 0.01639, 0.01755, 0.01616, 0.01754, 0.0163, 0.01754, 0.01653, 0.01755, 7.629e-05, 0.01758, 0.0, 0.01758, 0.02658, 0.01758, 0.02666, 0.01758, 0.08725, 0.01758, 0.0266, 0.01758, 0.0, 0.01758, 0.06065, 0.01758, 0.01616, 0.01754, 0.01602, 0.01753, 0.01616, 0.01753, 0.0163, 0.01754, 0.09422, 0.01758, 0.08725, 0.01758, 0.06065, 0.01758, 0.06763, 0.01758, 0.0508, 0.01758, 7.629e-05, 0.01758, 0.02666, 0.01758, 0.07738, 0.01758, 0.0, 0.01756, 0.4948, 0.01756, 0.4948, 0.01756, 0.0, 0.01756, 0.4533, 0.01756, 0.0, 0.01756, 0.006912, 0.01756, 0.4602, 0.01756, 0.4948, 0.01756, 0.8773, 0.01756, 0.8773, 0.01756, 0.4948, 0.01756, 0.009036, 0.01756, 0.007375, 0.01756, 0.007375, 0.01755, 0.009036, 0.01755, 0.4336, 0.01756, 0.434, 0.01756, 0.04984, 0.01756, 0.04944, 0.01756, 0.007375, 0.01755, 0.007375, 0.01754, 0.009036, 0.01754, 0.009036, 0.01755, 0.01137, 0.01754, 0.01137, 0.01754, 0.01248, 0.01754, 0.01248, 0.01754, 0.01137, 0.01754, 0.01137, 0.01753, 0.01214, 0.01753, 0.01248, 0.01753, 0.01248, 0.01754, 0.01082, 0.01754, 0.01082, 0.01754, 0.01137, 0.01754, 0.01137, 0.01754, 0.01014, 0.01756, 0.01048, 0.01755, 0.01078, 0.01755, 0.01125, 0.01755, 0.01125, 0.01756, 0.01091, 0.01756, 0.01082, 0.01754, 0.01082, 0.01753, 0.01137, 0.01753, 0.01137, 0.01754, 0.01082, 0.01753, 0.01082, 0.01752, 0.01137, 0.01752, 0.01137, 0.01753, 0.0, 0.01756, 1.0, 0.01756, 1.0, 0.01756, 0.0, 0.01756, 0.01078, 0.01755, 0.01054, 0.01755, 0.01054, 0.01755, 0.01125, 0.01755, 0.01125, 0.01755, 0.008794, 0.08779, 0.008776, 0.0878, 0.00841, 0.0878, 0.008029, 0.08779, 0.00804, 0.08779, 0.09624, 0.01758, 0.03688, 0.01758, 0.03874, 0.01758, 0.09776, 0.01758, 0.01082, 0.01755, 0.01082, 0.01754, 0.01137, 0.01754, 0.01137, 0.01755, 1.0, 0.01756, 0.0, 0.01756, 0.0, 0.01756, 1.0, 0.01756, 0.01137, 0.01755, 0.01137, 0.01754, 0.01248, 0.01754, 0.01248, 0.01755, 0.009588, 0.01756, 0.00979, 0.01755, 0.01021, 0.01755, 0.01048, 0.01755, 0.01014, 0.01756, 0.00804, 0.08779, 0.008029, 0.08779, 0.007631, 0.0878, 0.00743, 0.0878, 0.007442, 0.08779, 0.007686, 0.08779, 0.007631, 0.0878, 0.008132, 0.0878, 0.00813, 0.0878, 0.007423, 0.0878, 0.00743, 0.0878, 0.01279, 0.705, 0.01292, 0.705, 0.01292, 0.705, 0.01279, 0.705, 0.01027, 0.01755, 0.01027, 0.01754, 0.01082, 0.01754, 0.01082, 0.01755, 0.009401, 0.705, 0.009036, 0.705, 0.009036, 0.705, 0.009401, 0.705, 0.01027, 0.01753, 0.01027, 0.01752, 0.01082, 0.01752, 0.01082, 0.01753, 0.01027, 0.01754, 0.01027, 0.01753, 0.01082, 0.01753, 0.01082, 0.01754, 0.009036, 0.01756, 0.009036, 0.01755, 0.00979, 0.01755, 0.009588, 0.01756, 0.01027, 0.01754, 0.01027, 0.01754, 0.01082, 0.01754, 0.01082, 0.01754, 0.01312, 0.08777, 0.01429, 0.08777, 0.01429, 0.08777, 0.01312, 0.08777, 0.01021, 0.01755, 0.01054, 0.01755, 0.01078, 0.01755, 0.01048, 0.01755, 0.01352, 0.08777, 0.01463, 0.08777, 0.01429, 0.08777, 0.01429, 0.08777, 0.01248, 0.08777, 0.01312, 0.08777, 0.01312, 0.08777, 0.01248, 0.08777, 0.00841, 0.0878, 0.008132, 0.0878, 0.007631, 0.0878, 0.008029, 0.08779, 0.01316, 0.705, 0.01316, 0.705, 0.01292, 0.705, 0.01292, 0.705, 0.01352, 0.08777, 0.012, 0.08778, 0.012, 0.08777, 0.01242, 0.08777, 0.09776, 0.01758, 0.03874, 0.01758, 0.01271, 0.01758, 0.05389, 0.01758, 0.01248, 0.08777, 0.01312, 0.08777, 0.01312, 0.08777, 0.01248, 0.08777, 0.008794, 0.08779, 0.00804, 0.08779, 0.00804, 0.08779, 0.008794, 0.08779, 0.007686, 0.08779, 0.007442, 0.08779, 0.007282, 0.08779, 0.00762, 0.08779, 0.00804, 0.08779, 0.007686, 0.08779, 0.00762, 0.08779, 0.00804, 0.08779, 0.01312, 0.08777, 0.01429, 0.08777, 0.01423, 0.08777, 0.01312, 0.08777, 0.012, 0.08778, 0.01125, 0.08778, 0.01125, 0.08777, 0.012, 0.08777, 0.2127, 0.01758, 0.2282, 0.01758, 0.2893, 0.01758, 0.2559, 0.01758, 0.1752, 0.01758, 0.2127, 0.01758, 0.2559, 0.01758, 0.1752, 0.01758, 0.1377, 0.01758, 0.1752, 0.01758, 0.1752, 0.01758, 0.09453, 0.01758, 0.1222, 0.01758, 0.1377, 0.01758, 0.09453, 0.01758, 0.0611, 0.01758, 0.1377, 0.01758, 0.1222, 0.01758, 0.0611, 0.01758, 0.09453, 0.01758, 0.1752, 0.01758, 0.1377, 0.01758, 0.09453, 0.01758, 0.1752, 0.01758, 0.2127, 0.01758, 0.1752, 0.01758, 0.1752, 0.01758, 0.2559, 0.01758, 0.2282, 0.01758, 0.2127, 0.01758, 0.2559, 0.01758, 0.2893, 0.01758, 0.2127, 0.01758, 0.2282, 0.01758, 0.2893, 0.01758, 0.2559, 0.01758, 0.1752, 0.01758, 0.2127, 0.01758, 0.2559, 0.01758, 0.1752, 0.01758, 0.1377, 0.01758, 0.1752, 0.01758, 0.1752, 0.01758, 0.09453, 0.01758, 0.1222, 0.01758, 0.1377, 0.01758, 0.09453, 0.01758, 0.0611, 0.01758, 0.1377, 0.01758, 0.1222, 0.01758, 0.0611, 0.01758, 0.09453, 0.01758, 0.1752, 0.01758, 0.1377, 0.01758, 0.09453, 0.01758, 0.1752, 0.01758, 0.2127, 0.01758, 0.1752, 0.01758, 0.1752, 0.01758, 0.2559, 0.01758, 0.2282, 0.01758, 0.2127, 0.01758, 0.2559, 0.01758, 0.2893, 0.01758, 0.001351, 0.01756, 0.00135, 0.01756, 0.001144, 0.01756, 0.001212, 0.01756, 0.0004196, 0.01758, 0.0637, 0.01758, 0.06374, 0.01758, 0.0004578, 0.01758, 0.1258, 0.01758, 0.1258, 0.01758, 0.06345, 0.01758, 0.06345, 0.01758, 0.1873, 0.01758, 0.1785, 0.01758, 0.1785, 0.01758, 0.1873, 0.01758, 0.001349, 0.01756, 0.001349, 0.01757, 0.001142, 0.01757, 0.001097, 0.01756, 0.06345, 0.01758, 0.06345, 0.01758, 0.0, 0.01758, 0.0, 0.01758, 0.01264, 0.01756, 0.01264, 0.01756, 0.01279, 0.01756, 0.01279, 0.01756, 0.0637, 0.01758, 0.1263, 0.01758, 0.1263, 0.01758, 0.06374, 0.01758, 0.1258, 0.01758, 0.1263, 0.01758, 0.0637, 0.01758, 0.06328, 0.01758, 0.01211, 0.01758, 0.01211, 0.01758, 0.01227, 0.01758, 0.01227, 0.01758, 0.06345, 0.01758, 0.1258, 0.01758, 0.1258, 0.01758, 0.06345, 0.01758, 0.06328, 0.01758, 0.0637, 0.01758, 0.0004196, 0.01758, 0.0, 0.01758, 0.01211, 0.01758, 0.01211, 0.01758, 0.01227, 0.01758, 0.01227, 0.01758, 0.1574, 0.01758, 0.1363, 0.01758, 0.1363, 0.01758, 0.1574, 0.01758, 0.133, 0.01758, 0.1258, 0.01758, 0.0624, 0.01758, 0.06957, 0.01758, 0.01264, 0.01756, 0.01264, 0.01756, 0.01279, 0.01756, 0.01279, 0.01756, 0.0, 0.01758, 0.06345, 0.01758, 0.06345, 0.01758, 0.0, 0.01758, 0.06957, 0.01758, 0.0624, 0.01758, 0.0, 0.01758, 0.007171, 0.01758, 0.00135, 0.01756, 0.001349, 0.01756, 0.001097, 0.01756, 0.001144, 0.01756, 0.005867, 0.01757, 0.00562, 0.01757, 0.005376, 0.01757, 0.005277, 0.01756, 0.005381, 0.01756, 0.005628, 0.01756, 0.005873, 0.01756, 0.005972, 0.01756, 0.0, 0.01758, 0.0, 0.01758, 0.06242, 0.01758, 0.06242, 0.01758, 0.01279, 0.01756, 0.01264, 0.01756, 0.01264, 0.01756, 0.01279, 0.01756, 0.001349, 0.01757, 0.001348, 0.01757, 0.00121, 0.01757, 0.001142, 0.01757, 0.06242, 0.01758, 0.06242, 0.01758, 0.1258, 0.01758, 0.1258, 0.01758, 0.009239, 0.01755, 0.009036, 0.01755, 0.009036, 0.01754, 0.009239, 0.01754, 0.009527, 0.01754, 0.009731, 0.01754, 0.009731, 0.01754, 0.009527, 0.01755, 0.1785, 0.01758, 0.1574, 0.01758, 0.1574, 0.01758, 0.1785, 0.01758, 0.1363, 0.01758, 0.1275, 0.01758, 0.1275, 0.01758, 0.1363, 0.01758, 0.01211, 0.01758, 0.01227, 0.01758, 0.01227, 0.01758, 0.01211, 0.01758, 0.01279, 0.01757, 0.01264, 0.01757, 0.01264, 0.01757, 0.01279, 0.01757, 0.09447, 0.01758, 0.06841, 0.01758, 0.06841, 0.01758, 0.09447, 0.01758, 0.1574, 0.01758, 0.09447, 0.01758, 0.09447, 0.01758, 0.1574, 0.01758, 0.005381, 0.01756, 0.005277, 0.01756, 0.003442, 0.01756, 0.003445, 0.01756, 0.01279, 0.01758, 0.01264, 0.01758, 0.01264, 0.01757, 0.01279, 0.01757, 0.2203, 0.01758, 0.1574, 0.01758, 0.1574, 0.01758, 0.2203, 0.01758, 0.004819, 0.01758, 0.00466, 0.01758, 0.00466, 0.01757, 0.004819, 0.01757, 0.005277, 0.01756, 0.005376, 0.01757, 0.003439, 0.01757, 0.003442, 0.01756, 0.2464, 0.01758, 0.2203, 0.01758, 0.2203, 0.01758, 0.2464, 0.01758, 0.005628, 0.01756, 0.005381, 0.01756, 0.003445, 0.01756, 0.003446, 0.01756, 0.01211, 0.01757, 0.01226, 0.01757, 0.01227, 0.01758, 0.01211, 0.01758, 0.09447, 0.01758, 0.06841, 0.01758, 0.1275, 0.01758, 0.1363, 0.01758, 0.2203, 0.01758, 0.1574, 0.01758, 0.1574, 0.01758, 0.1785, 0.01758, 0.001659, 0.01757, 0.001658, 0.01757, 0.001348, 0.01757, 0.001349, 0.01757, 0.01279, 0.01757, 0.01264, 0.01757, 0.01264, 0.01756, 0.01279, 0.01756, 0.001664, 0.01756, 0.001661, 0.01756, 0.001349, 0.01756, 0.00135, 0.01756, 0.1574, 0.01758, 0.09447, 0.01758, 0.1363, 0.01758, 0.1574, 0.01758, 0.001661, 0.01756, 0.001659, 0.01757, 0.001349, 0.01757, 0.001349, 0.01756, 0.2464, 0.01758, 0.2203, 0.01758, 0.1785, 0.01758, 0.1873, 0.01758, 0.001665, 0.01756, 0.001664, 0.01756, 0.00135, 0.01756, 0.001351, 0.01756, 0.005911, 0.01756, 0.006478, 0.01756, 0.006475, 0.01756, 0.005879, 0.01756, 0.005863, 0.01756, 0.006478, 0.01756, 0.00647, 0.01756, 0.005928, 0.01756, 0.005879, 0.01756, 0.006475, 0.01756, 0.006478, 0.01756, 0.005863, 0.01756, 0.005928, 0.01756, 0.00647, 0.01756, 0.006491, 0.01756, 0.005981, 0.01756, 0.006542, 0.01756, 0.006509, 0.01756, 0.007107, 0.01756, 0.007112, 0.01756, 0.006491, 0.01756, 0.006554, 0.01756, 0.007093, 0.01756, 0.007106, 0.01756, 0.006509, 0.01756, 0.006491, 0.01756, 0.007106, 0.01756, 0.007107, 0.01756, 0.006554, 0.01756, 0.006606, 0.01756, 0.007112, 0.01756, 0.007093, 0.01756, 0.01075, 0.01756, 0.01075, 0.01756, 0.01065, 0.01756, 0.01065, 0.01756, 0.01143, 0.01756, 0.01143, 0.01756, 0.01133, 0.01756, 0.01133, 0.01756, 0.0, 0.01758, 0.01665, 0.01758, 0.01665, 0.01758, 0.0, 0.01758, 0.0117, 0.01756, 0.0117, 0.01756, 0.0116, 0.01756, 0.0116, 0.01756, 0.0117, 0.01756, 0.0117, 0.01756, 0.0116, 0.01756, 0.0116, 0.01756, 0.01075, 0.01756, 0.01075, 0.01756, 0.01065, 0.01756, 0.01065, 0.01756, 0.01143, 0.01756, 0.01143, 0.01756, 0.01133, 0.01756, 0.01133, 0.01756, 0.01143, 0.01756, 0.01143, 0.01756, 0.01133, 0.01756, 0.01133, 0.01756, 0.01075, 0.01756, 0.01075, 0.01756, 0.01065, 0.01756, 0.01065, 0.01756, 0.0117, 0.01756, 0.0117, 0.01756, 0.0116, 0.01756, 0.0116, 0.01756, 0.01054, 0.01755, 0.01054, 0.01755, 0.01125, 0.01755, 0.01125, 0.01755, 1.0, 0.01756, 0.0, 0.01756, 0.0, 0.01756, 1.0, 0.01756, 0.01264, 0.01756, 0.01264, 0.01757, 0.01228, 0.01757, 0.01228, 0.01756, 0.004305, 0.01756, 0.0, 0.01756, 0.0, 0.01756, 0.004269, 0.01756, 0.01089, 0.01756, 0.01089, 0.01757, 0.01037, 0.01757, 0.01037, 0.01756, 0.01292, 0.01757, 0.01285, 0.01757, 0.01279, 0.01757, 0.01279, 0.01757, 0.0, 0.01758, 0.001816, 0.01758, 0.01271, 0.01758, 0.03874, 0.01758, 0.03688, 0.01758, 0.003051, 0.01756, 0.003048, 0.01756, 0.001661, 0.01756, 0.001664, 0.01756, 0.003445, 0.01756, 0.003051, 0.01756, 0.003052, 0.01756, 0.003445, 0.01756, 0.003046, 0.01757, 0.003045, 0.01757, 0.001658, 0.01757, 0.001659, 0.01757, 0.2203, 0.01758, 0.1574, 0.01758, 0.1574, 0.01758, 0.2203, 0.01758, 0.003052, 0.01756, 0.003051, 0.01756, 0.001664, 0.01756, 0.001665, 0.01756, 0.09447, 0.01758, 0.06841, 0.01758, 0.06841, 0.01758, 0.09447, 0.01758, 0.003048, 0.01756, 0.003046, 0.01757, 0.001659, 0.01757, 0.001661, 0.01756, 0.1574, 0.01758, 0.09447, 0.01758, 0.09447, 0.01758, 0.1574, 0.01758, 0.2464, 0.01758, 0.2203, 0.01758, 0.2203, 0.01758, 0.2464, 0.01758, 0.01211, 0.01757, 0.01227, 0.01757, 0.01226, 0.01757, 0.01211, 0.01757, 0.2203, 0.01758, 0.2464, 0.01758, 0.2464, 0.01758, 0.2203, 0.01758, 0.003046, 0.01757, 0.003048, 0.01756, 0.003442, 0.01756, 0.003439, 0.01757, 0.09447, 0.01758, 0.1574, 0.01758, 0.1574, 0.01758, 0.09447, 0.01758, 0.003048, 0.01756, 0.003051, 0.01756, 0.003445, 0.01756, 0.003442, 0.01756, 0.01264, 0.01757, 0.01279, 0.01757, 0.01279, 0.01757, 0.01264, 0.01757, 0.003045, 0.01757, 0.003046, 0.01757, 0.003439, 0.01757, 0.003438, 0.01757, 0.1574, 0.01758, 0.2203, 0.01758, 0.2203, 0.01758, 0.1574, 0.01758, 0.06107, 0.01758, 0.03026, 0.01758, 0.03024, 0.01758, 0.06105, 0.01758, 0.005376, 0.01757, 0.00562, 0.01757, 0.003438, 0.01757, 0.003439, 0.01757, 0.02357, 0.01758, 0.02357, 0.01758, 0.0, 0.01758, 0.0, 0.01758, 0.0001945, 0.01758, 0.0008583, 0.01758, 0.03162, 0.01758, 0.03096, 0.01758, 0.02266, 0.01758, 0.02266, 0.01758, 0.0, 0.01758, 0.0, 0.01758, 0.02266, 0.01758, 0.0, 0.01758, 0.0, 0.01758, 0.02266, 0.01758, 0.06107, 0.01758, 0.0611, 0.01758, 0.03029, 0.01758, 0.03026, 0.01758, 0.03162, 0.01758, 0.0008583, 0.01758, 0.001053, 0.01758, 0.03182, 0.01758, 0.01034, 0.01756, 0.01064, 0.01756, 0.01064, 0.01756, 0.01031, 0.01756, 0.0103, 0.01756, 0.01064, 0.01756, 0.01063, 0.01756, 0.01036, 0.01756, 0.01031, 0.01756, 0.01064, 0.01756, 0.01064, 0.01756, 0.0103, 0.01756, 0.01036, 0.01756, 0.01063, 0.01756, 0.01065, 0.01756, 0.0104, 0.01756, 0.01052, 0.01756, 0.01049, 0.01756, 0.01082, 0.01756, 0.01082, 0.01756, 0.01048, 0.01756, 0.01053, 0.01756, 0.0108, 0.01756, 0.01081, 0.01756, 0.01049, 0.01756, 0.01048, 0.01756, 0.01081, 0.01756, 0.01082, 0.01756, 0.01053, 0.01756, 0.01057, 0.01756, 0.01082, 0.01756, 0.0108, 0.01756, 0.01115, 0.01756, 0.01115, 0.01756, 0.01133, 0.01756, 0.01133, 0.01756, 0.01133, 0.01756, 0.01133, 0.01756, 0.01115, 0.01756, 0.01115, 0.01756, 0.01115, 0.01756, 0.01115, 0.01756, 0.01133, 0.01756, 0.01133, 0.01756, 0.01143, 0.01756, 0.01143, 0.01756, 0.0116, 0.01756, 0.0116, 0.01756, 0.01143, 0.01756, 0.01143, 0.01756, 0.0116, 0.01756, 0.0116, 0.01756, 0.01115, 0.01756, 0.01115, 0.01756, 0.01133, 0.01756, 0.01133, 0.01756, 0.01133, 0.01756, 0.01133, 0.01756, 0.01115, 0.01756, 0.01115, 0.01756, 0.01133, 0.01756, 0.01133, 0.01756, 0.01115, 0.01756, 0.01115, 0.01756, 0.01115, 0.01756, 0.01115, 0.01756, 0.01133, 0.01756, 0.01133, 0.01756, 0.01143, 0.01756, 0.01143, 0.01756, 0.0116, 0.01756, 0.0116, 0.01756, 0.003052, 0.01756, 0.003052, 0.01756, 0.003446, 0.01756, 0.003445, 0.01756, 0.06841, 0.01758, 0.08376, 0.01758, 0.08376, 0.01758, 0.06841, 0.01758, 0.003446, 0.01756, 0.003052, 0.01756, 0.003053, 0.01756, 0.003447, 0.01756, 0.06841, 0.01758, 0.06841, 0.01758, 0.03576, 0.01758, 0.03576, 0.01758, 0.003447, 0.01756, 0.003053, 0.01756, 0.003121, 0.01756, 0.003181, 0.01756, 0.003252, 0.01756, 0.003322, 0.01756, 0.003381, 0.01756, 0.04074, 0.01758, 0.02266, 0.01758, 0.02266, 0.01758, 0.03329, 0.01758, 0.02357, 0.01758, 0.0, 0.01758, 0.0, 0.01758, 0.02357, 0.01758, 0.0, 0.01758, 0.02357, 0.01758, 0.02357, 0.01758, 0.0, 0.01758, 0.03576, 0.01758, 0.03576, 0.01758, 0.009178, 0.01758, 0.002388, 0.01758, 0.0, 0.01758, 0.002388, 0.01758, 0.009178, 0.01758, 0.02357, 0.01758, 0.04238, 0.01758, 0.03464, 0.01758, 0.02357, 0.01758, 0.02266, 0.01758, 0.04074, 0.01758, 0.03329, 0.01758, 0.02266, 0.01758, 0.09447, 0.01758, 0.09447, 0.01758, 0.08376, 0.01758, 0.08376, 0.01758, 0.04238, 0.01758, 0.02357, 0.01758, 0.02357, 0.01758, 0.03464, 0.01758, 0.03029, 0.01758, 0.0611, 0.01758, 0.06111, 0.01758, 0.0303, 0.01758, 0.0, 0.01758, 0.02266, 0.01758, 0.02266, 0.01758, 0.0, 0.01758, 0.01349, 0.01757, 0.01358, 0.01757, 0.01358, 0.01757, 0.01349, 0.01757, 0.005929, 0.01756, 0.005986, 0.01756, 0.005997, 0.01756, 0.005918, 0.01756, 0.0102, 0.01754, 0.0102, 0.01755, 0.01013, 0.01755, 0.01013, 0.01754, 0.01387, 0.01757, 0.01394, 0.01757, 0.01394, 0.01758, 0.01387, 0.01758, 0.005929, 0.01756, 0.005888, 0.01756, 0.005863, 0.01756, 0.005918, 0.01756, 0.01105, 0.01756, 0.01105, 0.01756, 0.0111, 0.01756, 0.0111, 0.01756, 0.01358, 0.01757, 0.01367, 0.01757, 0.01367, 0.01757, 0.01358, 0.01757, 0.006027, 0.01756, 0.005986, 0.01756, 0.005997, 0.01756, 0.006052, 0.01756, 0.0111, 0.01756, 0.0111, 0.01756, 0.01115, 0.01756, 0.01115, 0.01756, 0.01374, 0.01757, 0.01381, 0.01757, 0.01381, 0.01758, 0.01374, 0.01758, 0.005888, 0.01756, 0.005929, 0.01756, 0.005918, 0.01756, 0.005863, 0.01756, 0.01082, 0.01756, 0.01082, 0.01756, 0.01089, 0.01756, 0.01089, 0.01756, 0.01381, 0.01757, 0.01387, 0.01757, 0.01387, 0.01758, 0.01381, 0.01758, 0.005888, 0.01756, 0.005888, 0.01756, 0.005863, 0.01756, 0.005863, 0.01756, 0.01089, 0.01756, 0.01089, 0.01756, 0.01095, 0.01756, 0.01095, 0.01756, 0.02436, 0.01758, 0.007135, 0.01758, 0.0, 0.01758, 0.007135, 0.01758, 0.02436, 0.01758, 0.04158, 0.01758, 0.04872, 0.01758, 0.04158, 0.01758, 0.006027, 0.01756, 0.006027, 0.01756, 0.006052, 0.01756, 0.006052, 0.01756, 0.01095, 0.01756, 0.01095, 0.01756, 0.011, 0.01756, 0.011, 0.01756, 0.009036, 0.01755, 0.009036, 0.01755, 0.009076, 0.01755, 0.009133, 0.01755, 0.009174, 0.01755, 0.009174, 0.01755, 0.009133, 0.01755, 0.009076, 0.01755, 0.01367, 0.01757, 0.01374, 0.01757, 0.01374, 0.01758, 0.01367, 0.01758, 0.011, 0.01756, 0.011, 0.01756, 0.01105, 0.01756, 0.01105, 0.01756, 0.0134, 0.01757, 0.01331, 0.01757, 0.01331, 0.01757, 0.0134, 0.01757, 0.005986, 0.01756, 0.005929, 0.01756, 0.005918, 0.01756, 0.005997, 0.01756, 0.01027, 0.01754, 0.01027, 0.01755, 0.0102, 0.01755, 0.0102, 0.01754, 0.005986, 0.01756, 0.006027, 0.01756, 0.006052, 0.01756, 0.005997, 0.01756, 0.01349, 0.01757, 0.0134, 0.01757, 0.0134, 0.01757, 0.01349, 0.01757, 0.03096, 0.01758, 0.03162, 0.01758, 0.04733, 0.01758, 0.04667, 0.01758, 0.04667, 0.01758, 0.04733, 0.01758, 0.06195, 0.01758, 0.06129, 0.01758, 4.578e-05, 0.01758, 1.526e-05, 0.01758, 0.01457, 0.01758, 0.01462, 0.01758, 0.01462, 0.01758, 0.01457, 0.01758, 0.03026, 0.01758, 0.03029, 0.01758, 0.03024, 0.01758, 0.03026, 0.01758, 0.01457, 0.01758, 0.01457, 0.01758, 0.01457, 0.01758, 0.01457, 0.01758, 1.526e-05, 0.01758, 0.0, 0.01758, 0.06215, 0.01758, 0.06195, 0.01758, 0.04733, 0.01758, 0.04752, 0.01758, 0.04752, 0.01758, 0.04733, 0.01758, 0.03162, 0.01758, 0.03182, 0.01758, 0.03077, 0.01758, 0.03096, 0.01758, 0.04667, 0.01758, 0.04647, 0.01758, 0.04647, 0.01758, 0.04667, 0.01758, 0.06129, 0.01758, 0.06109, 0.01758, 6.104e-05, 0.01758, 4.578e-05, 0.01758, 0.01462, 0.01758, 0.01463, 0.01758, 0.01463, 0.01758, 0.01462, 0.01758, 0.03029, 0.01758, 0.0303, 0.01758, 0.0001945, 0.01758, 0.03096, 0.01758, 0.03077, 0.01758, 0.0, 0.01758, 0.06698, 0.01758, 0.06698, 0.01758, 0.0, 0.01758, 0.0, 0.01758, 0.0103, 0.01756, 0.0103, 0.01756, 0.009882, 0.01756, 0.009816, 0.01756, 0.009765, 0.01756, 0.009763, 0.01756, 0.009809, 0.01756, 0.009882, 0.01756, 0.009761, 0.01756, 0.009402, 0.01756, 0.009401, 0.01756, 0.00976, 0.01756, 0.01009, 0.01755, 0.009731, 0.01755, 0.009731, 0.01754, 0.01009, 0.01754, 0.009404, 0.01756, 0.009763, 0.01756, 0.00976, 0.01756, 0.009401, 0.01756, 0.009731, 0.01754, 0.009731, 0.01754, 0.01009, 0.01754, 0.01009, 0.01754, 0.01009, 0.01754, 0.009731, 0.01754, 0.009731, 0.01754, 0.01009, 0.01754, 0.009763, 0.01756, 0.009404, 0.01756, 0.009403, 0.01756, 0.009762, 0.01756, 0.009762, 0.01756, 0.009403, 0.01756, 0.009402, 0.01756, 0.009761, 0.01756, 0.009401, 0.01756, 0.009401, 0.01756, 0.009821, 0.01756, 0.009893, 0.01756, 0.00994, 0.01756, 0.009937, 0.01756, 0.009887, 0.01756, 0.009821, 0.01756, 0.008677, 0.01756, 0.009036, 0.01756, 0.009036, 0.01756, 0.008677, 0.01756, 0.00994, 0.01756, 0.00994, 0.01756, 0.01036, 0.01756, 0.01043, 0.01756, 0.01048, 0.01756, 0.01048, 0.01756, 0.01043, 0.01756, 0.01036, 0.01756, 0.03918, 0.01758, 0.03918, 0.01758, 0.06141, 0.01758, 0.06141, 0.01758, 0.07887, 0.01758, 0.07737, 0.01758, 0.0, 0.01758, 0.001495, 0.01758, 0.008677, 0.01756, 0.009036, 0.01756, 0.009036, 0.01756, 0.008677, 0.01756, 0.0, 0.01758, 0.0255, 0.01758, 0.02559, 0.01758, 9.155e-05, 0.01758, 0.02559, 0.01758, 0.0255, 0.01758, 0.04756, 0.01758, 0.04764, 0.01758, 0.0, 0.01758, 0.0, 0.01758, 0.01648, 0.01758, 0.01648, 0.01758, 0.01648, 0.01758, 0.01648, 0.01758, 0.03918, 0.01758, 0.03918, 0.01758, 0.0928, 0.01758, 0.0, 0.01758, 0.0, 0.01758, 0.01745, 0.01758, 0.03692, 0.01758, 0.05917, 0.01758, 0.07823, 0.01758, 0.0928, 0.01758, 0.008433, 0.01757, 0.008576, 0.01757, 0.008576, 0.01757, 0.008433, 0.01757, 0.01086, 0.01758, 0.01955, 0.01758, 0.0119, 0.01758, 0.0, 0.01758, 0.005099, 0.01757, 0.005099, 0.01757, 0.004995, 0.01757, 0.004995, 0.01757, 0.01319, 0.01757, 0.01308, 0.01757, 0.01308, 0.01757, 0.01319, 0.01757, 0.06146, 0.01758, 0.04051, 0.01758, 0.04065, 0.01758, 0.0694, 0.01758, 0.004984, 0.01757, 0.004984, 0.01757, 0.004901, 0.01757, 0.004901, 0.01757, 0.008576, 0.01757, 0.00872, 0.01757, 0.00872, 0.01757, 0.008576, 0.01757, 0.06146, 0.01758, 0.07014, 0.01758, 0.08131, 0.01758, 0.0694, 0.01758, 0.004901, 0.01757, 0.004901, 0.01757, 0.004819, 0.01757, 0.004819, 0.01757, 0.011, 0.01757, 0.01111, 0.01757, 0.01111, 0.01758, 0.011, 0.01758, 0.01955, 0.01758, 0.01086, 0.01758, 0.0, 0.01758, 0.0119, 0.01758, 0.005204, 0.01757, 0.005204, 0.01757, 0.005308, 0.01757, 0.005308, 0.01757, 0.01331, 0.01757, 0.01319, 0.01757, 0.01319, 0.01757, 0.01331, 0.01757, 0.04051, 0.01758, 0.01955, 0.01758, 0.0119, 0.01758, 0.04065, 0.01758, 0.005308, 0.01757, 0.005308, 0.01757, 0.005412, 0.01757, 0.005413, 0.01757, 0.04066, 0.01758, 0.01193, 0.01758, 0.0, 0.01758, 0.01187, 0.01758, 0.04059, 0.01758, 0.06934, 0.01758, 0.08127, 0.01758, 0.0694, 0.01758, 0.04051, 0.01758, 0.06146, 0.01758, 0.0694, 0.01758, 0.04065, 0.01758, 0.00311, 0.01757, 0.00311, 0.01757, 0.003193, 0.01757, 0.003193, 0.01757, 0.05058, 0.01758, 0.02963, 0.01758, 0.008682, 0.01758, 0.0, 0.01758, 0.008682, 0.01758, 0.02963, 0.01758, 0.05058, 0.01758, 0.05927, 0.01758, 0.01089, 0.01757, 0.011, 0.01757, 0.011, 0.01758, 0.01089, 0.01758, 0.003193, 0.01757, 0.003193, 0.01757, 0.003275, 0.01757, 0.003275, 0.01757, 0.01294, 0.01757, 0.01308, 0.01757, 0.01308, 0.01757, 0.01294, 0.01757, 0.07014, 0.01758, 0.06146, 0.01758, 0.0694, 0.01758, 0.08131, 0.01758, 0.005204, 0.01757, 0.005204, 0.01757, 0.005099, 0.01757, 0.005099, 0.01757, 0.01955, 0.01758, 0.04051, 0.01758, 0.04065, 0.01758, 0.0119, 0.01758, 0.01279, 0.01757, 0.01294, 0.01757, 0.01294, 0.01757, 0.01279, 0.01757, 0.03781, 0.4592, 0.0001068, 0.4592, 5.341e-05, 0.4592, 0.03776, 0.4592, 0.00131, 0.4592, 0.001525, 0.4592, 0.001525, 0.4592, 0.00131, 0.4592, 0.03776, 0.4592, 5.341e-05, 0.4592, 0.0, 0.4592, 0.0377, 0.4592, 0.07508, 0.4592, 0.03781, 0.4592, 0.03776, 0.4592, 0.07503, 0.4592, 0.001953, 0.4592, 0.001953, 0.4592, 0.00174, 0.4592, 0.00174, 0.4592, 0.03781, 0.4592, 0.000103, 0.4592, 5.341e-05, 0.4592, 0.03776, 0.4592, 0.001953, 0.4592, 0.001953, 0.4592, 0.00174, 0.4592, 0.00174, 0.4592, 0.07508, 0.4592, 0.03781, 0.4592, 0.03776, 0.4592, 0.07503, 0.4592, 0.03777, 0.4592, 0.0, 0.4592, 0.0, 0.4592, 0.03777, 0.4592, 0.03781, 0.4592, 0.0, 0.4592, 0.0, 0.4592, 0.03781, 0.4592, 0.07497, 0.4592, 0.03777, 0.4592, 0.03777, 0.4592, 0.07497, 0.4592, 0.07497, 0.4592, 0.03781, 0.4592, 0.03781, 0.4592, 0.07497, 0.4592, 0.03719, 0.4592, 0.0, 0.4592, 0.000885, 0.4592, 0.03807, 0.4592, 0.001097, 0.4592, 0.001097, 0.4592, 0.00131, 0.4592, 0.00131, 0.4592, 0.07496, 0.4592, 0.03719, 0.4592, 0.03807, 0.4592, 0.07585, 0.4592, 0.001097, 0.4592, 0.001097, 0.4592, 0.00131, 0.4592, 0.00131, 0.4592, 0.03718, 0.4592, 0.0, 0.4592, 0.0008869, 0.4592, 0.03807, 0.4592, 0.07496, 0.4592, 0.03718, 0.4592, 0.03807, 0.4592, 0.07585, 0.4592, 0.005016, 0.4592, 0.005282, 0.4592, 0.005633, 0.4592, 0.005863, 0.4592, 0.005837, 0.4592, 0.00557, 0.4592, 0.005219, 0.4592, 0.004989, 0.4592, 0.1162, 0.4592, 0.1317, 0.4592, 0.1692, 0.4592, 0.2067, 0.4592, 0.2222, 0.4592, 0.2067, 0.4592, 0.1692, 0.4592, 0.1317, 0.4592, 0.00174, 0.4592, 0.00174, 0.4592, 0.001525, 0.4592, 0.001525, 0.4592, 0.03776, 0.4592, 5.341e-05, 0.4592, 0.0, 0.4592, 0.0377, 0.4592, 0.00174, 0.4592, 0.00174, 0.4592, 0.001525, 0.4592, 0.001525, 0.4592, 0.07503, 0.4592, 0.03776, 0.4592, 0.0377, 0.4592, 0.07498, 0.4592, 0.03777, 0.4592, 0.0, 0.4592, 0.0, 0.4592, 0.03777, 0.4592, 0.03781, 0.4592, 0.0, 0.4592, 0.0, 0.4592, 0.03781, 0.4592, 0.07497, 0.4592, 0.03777, 0.4592, 0.03777, 0.4592, 0.07497, 0.4592, 0.07497, 0.4592, 0.03781, 0.4592, 0.03781, 0.4592, 0.07497, 0.4592, 0.03807, 0.4592, 0.000885, 0.4592, 0.001785, 0.4592, 0.03896, 0.4592, 0.00131, 0.4592, 0.00131, 0.4592, 0.001525, 0.4592, 0.001525, 0.4592, 0.07585, 0.4592, 0.03807, 0.4592, 0.03896, 0.4592, 0.07674, 0.4592, 0.00131, 0.4592, 0.00131, 0.4592, 0.001525, 0.4592, 0.001525, 0.4592, 0.00784, 0.4592, 0.008254, 0.4592, 0.008254, 0.4592, 0.00784, 0.4592, 0.07585, 0.4592, 0.03807, 0.4592, 0.03897, 0.4592, 0.07674, 0.4592, 0.0, 0.4592, 0.03727, 0.4592, 0.03732, 0.4592, 5.341e-05, 0.4592, 0.0008965, 0.4592, 0.03808, 0.4592, 0.03719, 0.4592, 0.0, 0.4592, 0.007839, 0.4592, 0.007425, 0.4592, 0.007425, 0.4592, 0.007839, 0.4592, 0.1317, 0.4592, 0.1692, 0.4592, 0.03749, 0.4592, 0.0, 0.4592, 0.01152, 0.4592, 0.0113, 0.4592, 0.0113, 0.4592, 0.01152, 0.4592, 0.001525, 0.4592, 0.00174, 0.4592, 0.00174, 0.4592, 0.001525, 0.4592, 0.005633, 0.4592, 0.005282, 0.4592, 0.005512, 0.4592, 0.005863, 0.4592, 0.004445, 0.4592, 0.00466, 0.4592, 0.00466, 0.4592, 0.004445, 0.4592, 0.01316, 0.01756, 0.01316, 0.01756, 0.01292, 0.01756, 0.01292, 0.01756, 0.009401, 0.01756, 0.009036, 0.01756, 0.009036, 0.01756, 0.009401, 0.01756, 0.01279, 0.01756, 0.01292, 0.01756, 0.01292, 0.01756, 0.01279, 0.01756, 0.012, 0.4539, 0.01125, 0.4539, 0.01125, 0.4539, 0.012, 0.4539, 0.01352, 0.4539, 0.012, 0.4539, 0.012, 0.4539, 0.01352, 0.4539, 0.01248, 0.4538, 0.01312, 0.4538, 0.01312, 0.4539, 0.01248, 0.4539, 0.01352, 0.08777, 0.01352, 0.08777, 0.01429, 0.08777, 0.01429, 0.08776, 0.01312, 0.4538, 0.01429, 0.4538, 0.01429, 0.4539, 0.01312, 0.4539, 0.01312, 0.08775, 0.01429, 0.08775, 0.01429, 0.08776, 0.01312, 0.08776, 0.01463, 0.08775, 0.01352, 0.08777, 0.01429, 0.08776, 0.01429, 0.08775, 0.01248, 0.08775, 0.01312, 0.08775, 0.01312, 0.08776, 0.01248, 0.08776, 0.01242, 0.08779, 0.012, 0.08779, 0.012, 0.08778, 0.01352, 0.08777, 0.012, 0.08779, 0.01125, 0.08779, 0.01125, 0.08778, 0.012, 0.08778, 0.009036, 0.01756, 0.0096, 0.01756, 0.00979, 0.01755, 0.009036, 0.01755, 0.009036, 0.01756, 0.009036, 0.01755, 0.00979, 0.01755, 0.0096, 0.01756, 0.009036, 0.01755, 0.00979, 0.01755, 0.00979, 0.01755, 0.009036, 0.01755, 0.0096, 0.09127, 0.009588, 0.09127, 0.009588, 0.09127, 0.0096, 0.09127, 0.009565, 0.09127, 0.009565, 0.09127, 0.009565, 0.09127, 0.009565, 0.09127, 0.009059, 0.09127, 0.009565, 0.09127, 0.009588, 0.09127, 0.009036, 0.09127, 0.009565, 0.09127, 0.009059, 0.09127, 0.009036, 0.09127, 0.009588, 0.09127, 0.009565, 0.09127, 0.009565, 0.09127, 0.009588, 0.09127, 0.009588, 0.09127, 0.009059, 0.09127, 0.009059, 0.09127, 0.009036, 0.09127, 0.009036, 0.09127, 0.009565, 0.4393, 0.009059, 0.4393, 0.009059, 0.4393, 0.009565, 0.4393, 0.009565, 0.09127, 0.009059, 0.09127, 0.009059, 0.09127, 0.009565, 0.09127, 0.009059, 0.09127, 0.009565, 0.09127, 0.009565, 0.09127, 0.009059, 0.09127, 0.009059, 0.09127, 0.009059, 0.09127, 0.009059, 0.09127, 0.009059, 0.09127, 0.00979, 0.01755, 0.0096, 0.01756, 0.0096, 0.01756, 0.00979, 0.01755, 0.009036, 0.09127, 0.009036, 0.09127, 0.0096, 0.09127, 0.009588, 0.09127, 0.009036, 0.09127, 0.009588, 0.09127, 0.0096, 0.09127, 0.009036, 0.09127])
me_cube_024.materials.append(mat_materialmap)
me_cube_024.update()

# ---- objects
ob_buldozerline = bpy.data.objects.new('BuldozerLine', me_plane_001)
ob_buldozerrobot = bpy.data.objects.new('BuldozerRobot', me_cube_024)

# ---- transforms, parenting, visibility, modifiers, constraints
ob_buldozerline.location = (0.0, 0.0, 0.0)
_m = ob_buldozerline.modifiers.new('Solidify', 'SOLIDIFY')
_m = ob_buldozerline.modifiers.new('Mirror', 'MIRROR')
_m.use_axis = (False, True, False)
ob_buldozerrobot.location = (0.0, 4.846, 0.0)
ob_buldozerrobot.rotation_euler = (0.0, -0.0, -1.571)
_m = ob_buldozerrobot.modifiers.new('Mirror', 'MIRROR')
_m.use_axis = (True, True, False)
_m.use_clip = True

# ---- collection membership
col_collection.objects.link(ob_buldozerline)
col_collection.objects.link(ob_buldozerrobot)

# ---- scene / render settings (as saved in the file)
scene.frame_start = 1; scene.frame_end = 480; scene.frame_set(1)
scene.render.engine = 'BLENDER_EEVEE_NEXT'
scene.cycles.sampling_pattern = 'TABULATED_SOBOL'
scene.cycles.use_light_tree = False
scene.view_settings.view_transform = 'Filmic'
bpy.context.view_layer.update()

# ---- added for rendering (the .blend has no active camera and no usable light): camera, sun
cam_auto = bpy.data.cameras.new('AutoCamera')
cam_auto.lens = 50.0
cam_auto.sensor_width = 36.0
cam_auto.clip_end = 1000.0
ob_auto_camera = bpy.data.objects.new('AutoCamera', cam_auto)
scene.collection.objects.link(ob_auto_camera)
ob_auto_camera.location = (11.2205, -13.4646, 9.63187)
ob_auto_camera.rotation_euler = (1.09748, -7.21219e-08, 0.694738)
scene.camera = ob_auto_camera
light_auto_sun = bpy.data.lights.new('AutoSun', 'SUN')
light_auto_sun.energy = 3.0
light_auto_sun.angle = 0.0523599
ob_auto_sun = bpy.data.objects.new('AutoSun', light_auto_sun)
scene.collection.objects.link(ob_auto_sun)
ob_auto_sun.rotation_euler = (0.872665, 0.174533, 0.523599)
bpy.context.view_layer.update()
